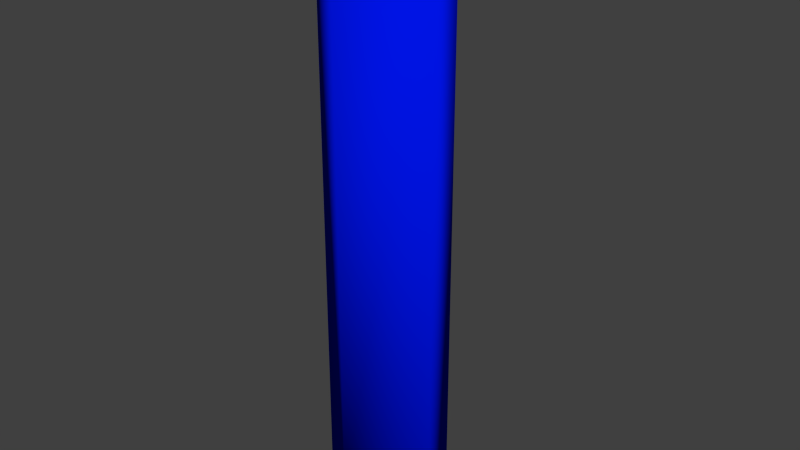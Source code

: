 # Source: fence_corner.blend  (saved by Blender 2.73.0; exported with 4.5.12 LTS)
import bpy
from mathutils import Matrix  # noqa: F401  (used for matrix-valued properties, if any)

bpy.ops.wm.read_factory_settings(use_empty=True)
scene = bpy.context.scene
scene.name = 'Scene'

# ---- collections
col_collection_1 = bpy.data.collections.new('Collection 1'); scene.collection.children.link(col_collection_1)

# ---- materials (node trees are filled in below, after node groups)
mat_material_001 = bpy.data.materials.new('Material.001')
mat_material_001.alpha_threshold = 0.0
mat_material_001.roughness = 0.5
mat_material = bpy.data.materials.new('Material')
mat_material.alpha_threshold = 0.0
mat_material.diffuse_color = (0.004108, 0.8, 0.0, 1.0)
mat_material.roughness = 0.5

# ---- material node trees
mat_material_001.use_nodes = True; mat_material_001.node_tree.nodes.clear()
_N = mat_material_001.node_tree.nodes; _L = mat_material_001.node_tree.links
n0 = _N.new('ShaderNodeOutputMaterial'); n0.name = 'Material Output'; n0.location = (300, 300)
n1 = _N.new('ShaderNodeBsdfDiffuse'); n1.name = 'Diffuse BSDF'; n1.location = (10, 300)
n1.inputs[0].default_value = (0.0, 0.007044, 0.8, 1.0)
_L.new(n1.outputs[0], n0.inputs[0])
n0.is_active_output = True

# ---- world
world_world = bpy.data.worlds.new('World'); scene.world = world_world
world_world.color = (0.05088, 0.05088, 0.05088)
world_world.use_sun_shadow = False
world_world.sun_shadow_jitter_overblur = 0.0
world_world.cycles.sampling_method = 'MANUAL'
world_world.cycles.sample_map_resolution = 256

# ---- meshes
me_cube_003 = bpy.data.meshes.new('Cube.003')
me_cube_003.from_pydata([(2.4, 2.25, 0.0), (2.4, 2.25, 110.5), (5.75, 5.0, 0.0), (5.75, 5.0, 110.5), (27.5, 0.0, 110.5), (27.5, 5.0, 110.5), (7.5, 5.0, 110.5), (7.5, 0.0, 110.5), (27.5, 0.0, 0.0), (27.5, 5.0, 0.0), (7.5, 5.0, 0.0), (7.5, 0.0, 0.0)], [], [(7, 6, 3, 1), (6, 10, 2, 3), (10, 11, 0, 2), (11, 7, 1, 0), (4, 5, 6, 7), (11, 10, 9, 8), (4, 7, 11, 8), (5, 4, 8, 9), (6, 5, 9, 10), (3, 2, 0, 1)])
me_cube_003.polygons.foreach_set('use_smooth', [True] * 10)
_uv = me_cube_003.uv_layers.new(name='UVMap')
_uv.uv.foreach_set('vector', [0.0, 0.0, 0.1876, 0.5, 0.1876, 0.4219, 0.09378, 0.25, 0.0, 0.0, 0.1876, 0.6875, 0.09378, 0.3437, 0.09378, 0.1719, 0.1876, 0.6875, 0.1876, 0.1563, 0.09378, 0.07815, 0.1876, 0.4219, 0.1876, 0.1563, 0.1876, 0.3438, 0.1876, 0.4219, 0.1876, 0.4219, 0.8124, 0.3438, 0.8124, 0.5, 0.1876, 0.5, 0.1876, 0.3438, 0.1876, 0.1563, 0.1876, 8.294e-05, 0.8124, 8.29e-05, 0.8124, 0.1563, 0.8124, 0.3438, 0.1876, 0.3438, 0.1876, 0.1563, 0.8124, 0.1563, 0.8124, 0.5, 0.8124, 0.3438, 0.9999, 0.3438, 0.9999, 0.5, 0.1876, 0.5, 0.8124, 0.5, 0.8124, 0.6875, 0.1876, 0.6875, 0.09378, 0.3437, 0.09378, 0.07815, 0.1876, 0.4219, 0.1876, 0.4219])
me_cube_003.materials.append(mat_material_001)
me_cube_003.use_remesh_preserve_volume = False
me_cube_003.use_remesh_preserve_attributes = False
me_cube_003.use_mirror_vertex_groups = False
me_cube_003.update()
me_cube_002 = bpy.data.meshes.new('Cube.002')
me_cube_002.from_pydata([(5.0, 7.5, 0.0), (-9.537e-07, 7.5, 0.0), (9.537e-07, 17.5, 0.0), (5.0, 17.5, 0.0), (5.0, 7.5, 110.5), (-9.537e-07, 7.5, 110.5), (9.537e-07, 17.5, 110.5), (5.0, 17.5, 110.5), (5.0, 5.75, 110.5), (5.0, 5.75, 0.0), (2.25, 2.4, 110.5), (2.25, 2.4, 0.0)], [], [(10, 8, 4, 5), (8, 9, 0, 4), (5, 6, 2, 1), (6, 7, 3, 2), (7, 4, 0, 3), (0, 1, 2, 3), (7, 6, 5, 4), (9, 11, 1, 0), (11, 10, 5, 1), (10, 11, 9, 8)])
me_cube_002.polygons.foreach_set('use_smooth', [True] * 10)
_uv = me_cube_002.uv_layers.new(name='UVMap')
_uv.uv.foreach_set('vector', [0.09378, 0.25, 0.1876, 0.4219, 0.1876, 0.3438, 0.1876, 0.5, 0.09378, 0.1719, 0.09378, 0.3437, 0.0, 0.0, 0.1876, 0.3438, 0.1876, 0.5, 0.8124, 0.5, 0.8124, 0.6875, 0.1876, 0.6875, 0.8124, 0.5, 0.8124, 0.3438, 0.9999, 0.3438, 0.9999, 0.5, 0.8124, 0.3438, 0.1876, 0.3438, 0.1876, 0.1563, 0.8124, 0.1563, 0.1876, 0.1563, 0.1876, 8.294e-05, 0.8124, 8.29e-05, 0.8124, 0.1563, 0.8124, 0.3438, 0.8124, 0.5, 0.1876, 0.5, 0.1876, 0.3438, 0.1876, 0.4219, 0.09378, 0.07815, 0.0, 0.0, 0.1876, 0.1563, 0.1876, 0.4219, 0.1876, 0.4219, 0.1876, 0.5, 0.1876, 0.6875, 0.09378, 0.25, 0.1876, 0.4219, 0.1876, 0.4219, 0.09378, 0.1719])
me_cube_002.materials.append(mat_material_001)
me_cube_002.use_remesh_preserve_volume = False
me_cube_002.use_remesh_preserve_attributes = False
me_cube_002.use_mirror_vertex_groups = False
me_cube_002.update()
me_cube = bpy.data.meshes.new('Cube')
me_cube.from_pydata([(7.5, 0.0, 104.5), (7.5, 5.0, 104.5), (27.5, 5.0, 104.5), (27.5, 0.0, 104.5), (7.5, 0.0, 110.5), (7.5, 5.0, 110.5), (27.5, 5.0, 110.5), (27.5, 0.0, 110.5), (5.0, 7.5, 104.5), (-9.537e-07, 7.5, 104.5), (9.537e-07, 17.5, 104.5), (5.0, 17.5, 104.5), (5.0, 7.5, 110.5), (-9.537e-07, 7.5, 110.5), (9.537e-07, 17.5, 110.5), (5.0, 17.5, 110.5), (5.75, 5.75, 110.5), (5.75, 5.75, 104.5), (2.25, 2.25, 110.5), (2.25, 2.25, 104.5), (27.4, 5.0, 110.5), (27.4, 5.0, 104.5), (27.4, 0.0, 110.5), (27.4, 0.0, 104.5), (9.259e-07, 17.4, 110.5), (9.259e-07, 17.4, 104.5), (5.0, 17.4, 110.5), (5.0, 17.4, 104.5)], [], [(18, 16, 12, 13), (20, 6, 2, 21), (6, 7, 3, 2), (22, 4, 0, 23), (23, 21, 2, 3), (22, 20, 5, 4), (16, 17, 8, 12), (24, 14, 10, 25), (14, 15, 11, 10), (26, 12, 8, 27), (27, 25, 10, 11), (26, 24, 13, 12), (17, 19, 9, 8), (19, 18, 13, 9), (0, 4, 18, 19), (1, 0, 19, 17), (5, 1, 17, 16), (4, 5, 16, 18), (7, 6, 20, 22), (0, 1, 21, 23), (7, 22, 23, 3), (5, 20, 21, 1), (15, 14, 24, 26), (8, 9, 25, 27), (15, 26, 27, 11), (13, 24, 25, 9)])
me_cube.polygons.foreach_set('use_smooth', [True] * 26)
_uv = me_cube.uv_layers.new(name='UVMap')
_uv.uv.foreach_set('vector', [0.408, 0.2802, 0.3421, 0.3563, 0.3048, 0.3445, 0.309, 0.2505, 0.6919, 0.3316, 0.8819, 0.3074, 0.8974, 0.4206, 0.7087, 0.4465, 0.8819, 0.3074, 0.8673, 0.2091, 0.9853, 0.1915, 0.9999, 0.2899, 0.6889, 0.2364, 0.5105, 0.2638, 0.4992, 0.165, 0.6725, 0.1286, 0.6725, 0.1286, 0.6412, 0.04107, 0.8253, 6.915e-05, 0.8458, 0.09212, 0.6889, 0.2364, 0.6919, 0.3316, 0.502, 0.3557, 0.5105, 0.2638, 0.3421, 0.3563, 0.308, 0.4714, 0.2729, 0.4613, 0.3048, 0.3445, 0.2197, 0.2301, 0.1303, 0.2096, 0.1649, 0.09475, 0.2489, 0.1263, 0.1303, 0.2096, 0.1108, 0.3019, 6.915e-05, 0.2786, 0.01953, 0.1863, 0.2078, 0.3232, 0.3048, 0.3445, 0.2729, 0.4613, 0.1783, 0.4373, 0.2934, 0.03999, 0.2489, 0.1263, 0.1649, 0.09475, 0.2027, 6.92e-05, 0.2078, 0.3232, 0.2197, 0.2301, 0.309, 0.2505, 0.3048, 0.3445, 0.4197, 0.09356, 0.4161, 0.1774, 0.3329, 0.1578, 0.384, 0.07991, 0.4161, 0.1774, 0.408, 0.2802, 0.309, 0.2505, 0.3329, 0.1578, 0.4992, 0.165, 0.5105, 0.2638, 0.408, 0.2802, 0.4161, 0.1774, 0.4571, 0.08206, 0.4992, 0.165, 0.4161, 0.1774, 0.4197, 0.09356, 0.502, 0.3557, 0.5201, 0.4723, 0.4833, 0.4784, 0.4641, 0.3626, 0.5105, 0.2638, 0.502, 0.3557, 0.4641, 0.3626, 0.408, 0.2802, 0.8673, 0.2091, 0.8819, 0.3074, 0.6919, 0.3316, 0.6889, 0.2364, 0.4992, 0.165, 0.4571, 0.08206, 0.6412, 0.04107, 0.6725, 0.1286, 0.8673, 0.2091, 0.6889, 0.2364, 0.6725, 0.1286, 0.8458, 0.09212, 0.502, 0.3557, 0.6919, 0.3316, 0.7087, 0.4465, 0.5201, 0.4723, 0.1108, 0.3019, 0.1303, 0.2096, 0.2197, 0.2301, 0.2078, 0.3232, 0.384, 0.07991, 0.3329, 0.1578, 0.2489, 0.1263, 0.2934, 0.03999, 0.1108, 0.3019, 0.2078, 0.3232, 0.1783, 0.4373, 0.08369, 0.4133, 0.309, 0.2505, 0.2197, 0.2301, 0.2489, 0.1263, 0.3329, 0.1578])
me_cube.materials.append(mat_material_001)
me_cube.use_remesh_preserve_volume = False
me_cube.use_remesh_preserve_attributes = False
me_cube.use_mirror_vertex_groups = False
me_cube.update()
me_plane_003 = bpy.data.meshes.new('Plane.003')
me_plane_003.from_pydata([(3.499, 12.45, 3.052e-05), (3.173, 11.76, 3.052e-05), (2.452, 11.5, 3.052e-05), (1.76, 11.83, 3.052e-05), (1.501, 12.55, 3.052e-05), (1.827, 13.24, 3.052e-05), (2.548, 13.5, 3.052e-05), (3.24, 13.17, 3.052e-05), (3.499, 12.45, 110.0), (3.173, 11.76, 110.0), (2.452, 11.5, 110.0), (1.76, 11.83, 110.0), (1.501, 12.55, 110.0), (1.827, 13.24, 110.0), (2.548, 13.5, 110.0), (3.24, 13.17, 110.0), (5.499, 4.625, 0.263), (5.173, 3.932, 0.263), (4.452, 3.674, 0.263), (3.326, 4.322, 37.58), (3.76, 3.6, 0.263), (3.448, 4.795, 38.62), (3.501, 4.32, 0.263), (3.751, 5.177, 39.65), (3.827, 5.412, 0.263), (4.184, 5.404, 40.69), (4.548, 5.671, 0.263), (4.672, 5.434, 41.73), (5.24, 5.345, 0.263), (5.499, 4.625, 110.3), (5.173, 3.932, 110.3), (5.129, 5.664, 42.76), (4.452, 3.674, 110.3), (5.478, 5.322, 43.8), (3.76, 4.0, 110.3), (5.658, 4.868, 44.83), (3.501, 4.32, 110.3), (5.638, 4.38, 45.87), (3.827, 5.412, 110.3), (5.42, 3.943, 46.91), (4.548, 5.671, 110.3), (5.24, 5.345, 110.3), (5.044, 3.631, 47.94), (4.574, 3.5, 48.98), (4.09, 3.572, 50.02), (3.678, 3.433, 51.05), (3.465, 3.837, 52.09), (5.674, 4.623, 37.58), (5.552, 4.15, 38.62), (5.249, 3.767, 39.65), (4.816, 3.541, 40.69), (4.328, 3.51, 41.73), (3.871, 3.681, 42.76), (3.522, 3.622, 43.8), (3.342, 4.077, 44.83), (3.362, 4.565, 45.87), (3.58, 5.002, 46.91), (3.956, 5.313, 47.94), (4.426, 5.445, 48.98), (4.91, 5.773, 50.02), (5.322, 5.111, 51.05), (5.535, 5.107, 52.09), (4.192, 3.661, 37.58), (3.97, 3.839, 38.62), (3.84, 4.092, 39.65), (3.824, 4.376, 40.69), (3.924, 4.642, 41.73), (4.125, 4.844, 42.76), (4.39, 4.948, 43.8), (4.674, 5.334, 44.83), (4.928, 5.206, 45.87), (5.108, 4.986, 46.91), (5.183, 4.711, 47.94), (5.14, 4.43, 48.98), (4.986, 4.191, 50.02), (4.748, 4.035, 51.05), (4.467, 3.989, 52.09), (4.808, 5.283, 37.58), (5.03, 5.105, 38.62), (5.16, 4.853, 39.65), (5.176, 4.569, 40.69), (5.076, 4.302, 41.73), (4.875, 4.1, 42.76), (4.61, 3.997, 43.8), (4.326, 3.611, 44.83), (4.072, 3.739, 45.87), (3.892, 3.959, 46.91), (3.817, 4.233, 47.94), (3.86, 4.515, 48.98), (4.014, 4.754, 50.02), (4.252, 4.91, 51.05), (4.533, 5.356, 52.09), (3.148, 4.953, 37.58), (3.542, 5.444, 38.62), (4.101, 6.133, 39.65), (4.73, 6.168, 40.69), (5.318, 5.946, 41.73), (5.766, 5.503, 42.76), (5.994, 4.916, 43.8), (5.964, 4.287, 44.83), (5.681, 3.725, 45.87), (5.194, 3.327, 46.91), (4.586, 3.161, 47.94), (3.964, 2.857, 48.98), (3.435, 3.197, 50.02), (3.089, 3.723, 51.05), (3.069, 4.341, 52.09), (5.931, 4.604, 52.09), (5.911, 5.221, 51.05), (5.565, 5.748, 50.02), (5.036, 6.088, 48.98), (4.414, 6.184, 47.94), (3.806, 6.018, 46.91), (3.319, 5.219, 45.87), (3.036, 4.657, 44.83), (3.006, 4.029, 43.8), (3.234, 3.442, 42.76), (3.682, 2.999, 41.73), (4.27, 2.776, 40.69), (4.899, 3.212, 39.65), (5.458, 3.501, 38.62), (5.852, 3.992, 37.58), (3.762, 5.586, 37.58), (4.197, 5.807, 38.62), (4.685, 5.832, 39.65), (5.141, 5.657, 40.69), (5.486, 5.311, 41.73), (5.66, 4.855, 42.76), (5.634, 4.367, 43.8), (5.412, 3.932, 44.83), (5.032, 3.625, 45.87), (4.56, 3.099, 46.91), (4.078, 3.176, 47.94), (3.669, 3.443, 48.98), (3.403, 3.852, 50.02), (3.327, 4.335, 51.05), (3.512, 5.204, 52.09), (5.238, 3.359, 37.58), (4.803, 3.138, 38.62), (4.315, 3.112, 39.65), (3.859, 3.288, 40.69), (3.514, 3.634, 41.73), (3.34, 4.09, 42.76), (3.366, 4.577, 43.8), (3.588, 5.012, 44.83), (3.968, 5.719, 45.87), (4.44, 5.845, 46.91), (4.922, 5.769, 47.94), (5.331, 5.502, 48.98), (5.597, 5.092, 50.02), (5.673, 4.61, 51.05), (5.488, 4.141, 52.09), (3.465, 3.837, 36.54), (5.535, 5.107, 36.54), (4.467, 3.589, 36.54), (4.533, 4.956, 36.54), (3.069, 4.341, 36.54), (5.931, 4.604, 36.54), (3.512, 4.804, 36.54), (5.488, 4.141, 36.54), (5.499, 4.625, 54.84), (5.24, 5.345, 54.84), (4.548, 5.671, 54.84), (3.827, 5.012, 54.84), (3.501, 4.32, 54.84), (3.76, 3.6, 54.84), (4.452, 3.674, 54.84), (5.173, 3.932, 54.84), (5.499, 4.625, 33.79), (5.24, 5.345, 33.79), (4.548, 5.671, 33.79), (3.827, 5.412, 33.79), (3.501, 4.32, 33.79), (3.76, 3.6, 33.79), (4.452, 3.674, 33.79), (5.173, 3.932, 33.79), (5.499, 4.625, 86.74), (5.173, 3.932, 86.74), (5.24, 5.345, 86.74), (4.548, 5.671, 86.74), (3.827, 5.012, 86.74), (3.501, 4.32, 86.74), (3.76, 3.6, 86.74), (4.452, 3.674, 86.74), (5.173, 3.932, 65.68), (5.499, 4.625, 65.68), (5.24, 5.345, 65.68), (4.548, 5.671, 65.68), (3.827, 5.012, 65.68), (3.501, 4.32, 65.68), (3.76, 3.6, 65.68), (4.452, 3.674, 65.68), (3.326, 4.322, 69.47), (3.448, 4.795, 70.51), (3.751, 5.177, 71.54), (4.184, 5.404, 72.58), (4.672, 5.434, 73.62), (5.129, 5.264, 74.65), (5.478, 5.322, 75.69), (5.658, 4.868, 76.73), (5.638, 4.38, 77.76), (5.42, 3.943, 78.8), (5.044, 3.631, 79.84), (4.574, 3.5, 80.87), (4.09, 3.572, 81.91), (3.678, 3.433, 82.95), (3.465, 3.837, 83.98), (5.674, 4.623, 69.47), (5.552, 4.15, 70.51), (5.249, 3.767, 71.54), (4.816, 3.541, 72.58), (4.328, 3.51, 73.62), (3.871, 3.681, 74.65), (3.522, 3.622, 75.69), (3.342, 4.077, 76.73), (3.362, 4.565, 77.76), (3.58, 5.002, 78.8), (3.956, 5.313, 79.84), (4.426, 5.445, 80.87), (4.91, 5.373, 81.91), (5.322, 5.111, 82.95), (5.535, 5.107, 83.98), (4.192, 3.661, 69.47), (3.97, 3.839, 70.51), (3.84, 4.092, 71.54), (3.824, 4.376, 72.58), (3.924, 4.642, 73.62), (4.125, 4.844, 74.65), (4.39, 4.948, 75.69), (4.674, 5.334, 76.73), (4.928, 5.206, 77.76), (5.108, 4.986, 78.8), (5.183, 4.711, 79.84), (5.14, 4.43, 80.87), (4.986, 4.191, 81.91), (4.748, 4.035, 82.95), (4.467, 3.989, 83.98), (4.808, 5.283, 69.47), (5.03, 5.105, 70.51), (5.16, 4.853, 71.54), (5.176, 4.569, 72.58), (5.076, 4.302, 73.62), (4.875, 4.1, 74.65), (4.61, 3.997, 75.69), (4.326, 3.611, 76.73), (4.072, 3.739, 77.76), (3.892, 3.959, 78.8), (3.817, 4.233, 79.84), (3.86, 4.515, 80.87), (4.014, 4.754, 81.91), (4.252, 4.91, 82.95), (4.533, 5.356, 83.98), (3.148, 4.953, 69.47), (3.542, 5.444, 70.51), (4.101, 6.133, 71.54), (4.73, 6.168, 72.58), (5.318, 5.946, 73.62), (5.766, 5.503, 74.65), (5.994, 4.916, 75.69), (5.964, 4.287, 76.73), (5.681, 3.725, 77.76), (5.194, 3.327, 78.8), (4.586, 3.161, 79.84), (3.964, 2.857, 80.87), (3.435, 3.197, 81.91), (3.089, 3.723, 82.95), (3.069, 4.341, 83.98), (5.931, 4.604, 83.98), (5.911, 5.221, 82.95), (5.565, 5.748, 81.91), (5.036, 6.088, 80.87), (4.414, 6.184, 79.84), (3.806, 6.018, 78.8), (3.319, 5.219, 77.76), (3.036, 4.657, 76.73), (3.006, 4.029, 75.69), (3.234, 3.442, 74.65), (3.682, 2.999, 73.62), (4.27, 2.776, 72.58), (4.899, 3.212, 71.54), (5.458, 3.501, 70.51), (5.852, 3.992, 69.47), (3.762, 5.586, 69.47), (4.197, 5.807, 70.51), (4.685, 5.832, 71.54), (5.141, 5.657, 72.58), (5.486, 5.311, 73.62), (5.66, 4.855, 74.65), (5.634, 4.367, 75.69), (5.412, 3.932, 76.73), (5.032, 3.625, 77.76), (4.56, 3.099, 78.8), (4.078, 3.176, 79.84), (3.669, 3.443, 80.87), (3.403, 3.852, 81.91), (3.327, 4.335, 82.95), (3.512, 5.204, 83.98), (5.238, 3.359, 69.47), (4.803, 3.138, 70.51), (4.315, 3.112, 71.54), (3.859, 3.288, 72.58), (3.514, 3.634, 73.62), (3.34, 4.09, 74.65), (3.366, 4.577, 75.69), (3.588, 5.012, 76.73), (3.968, 5.719, 77.76), (4.44, 5.845, 78.8), (4.922, 5.769, 79.84), (5.331, 5.502, 80.87), (5.597, 5.092, 81.91), (5.673, 4.61, 82.95), (5.488, 4.141, 83.98), (3.465, 3.837, 68.44), (5.535, 5.107, 68.44), (4.467, 3.589, 68.44), (4.533, 5.356, 68.44), (3.069, 4.341, 68.44), (5.931, 4.604, 68.44), (3.512, 4.804, 68.44), (5.488, 4.141, 68.44), (12.55, 3.499, 3.052e-05), (13.24, 3.173, 3.052e-05), (13.5, 2.452, 3.052e-05), (13.17, 1.76, 3.052e-05), (12.45, 1.501, 3.052e-05), (11.76, 1.827, 3.052e-05), (11.5, 2.548, 3.052e-05), (11.83, 3.24, 3.052e-05), (12.55, 3.499, 110.0), (13.24, 3.173, 110.0), (13.5, 2.452, 110.0), (13.17, 1.76, 110.0), (12.45, 1.501, 110.0), (11.76, 1.827, 110.0), (11.5, 2.548, 110.0), (11.83, 3.24, 110.0), (22.38, 3.499, 0.2631), (23.07, 3.173, 0.2631), (23.33, 2.452, 0.2631), (22.68, 1.326, 37.58), (23.4, 1.76, 0.2631), (22.21, 1.448, 38.62), (22.68, 1.501, 0.2631), (21.82, 1.751, 39.65), (21.59, 1.827, 0.2631), (21.6, 2.184, 40.69), (21.33, 2.548, 0.2631), (21.57, 2.672, 41.73), (21.66, 3.24, 0.2631), (22.38, 3.499, 110.3), (23.07, 3.173, 110.3), (21.34, 3.129, 42.76), (23.33, 2.452, 110.3), (21.68, 3.478, 43.8), (23.0, 1.76, 110.3), (22.13, 3.658, 44.84), (22.68, 1.501, 110.3), (22.62, 3.638, 45.87), (21.59, 1.827, 110.3), (23.06, 3.42, 46.91), (21.33, 2.548, 110.3), (21.66, 3.24, 110.3), (23.37, 3.044, 47.94), (23.5, 2.574, 48.98), (23.43, 2.09, 50.02), (23.57, 1.678, 51.05), (23.16, 1.465, 52.09), (22.38, 3.674, 37.58), (22.85, 3.552, 38.62), (23.23, 3.249, 39.65), (23.46, 2.816, 40.69), (23.49, 2.328, 41.73), (23.32, 1.871, 42.76), (23.38, 1.522, 43.8), (22.92, 1.342, 44.84), (22.44, 1.362, 45.87), (22.0, 1.58, 46.91), (21.69, 1.956, 47.94), (21.56, 2.426, 48.98), (21.23, 2.91, 50.02), (21.89, 3.322, 51.05), (21.89, 3.535, 52.09), (23.34, 2.192, 37.58), (23.16, 1.97, 38.62), (22.91, 1.84, 39.65), (22.62, 1.824, 40.69), (22.36, 1.924, 41.73), (22.16, 2.125, 42.76), (22.05, 2.39, 43.8), (21.67, 2.674, 44.84), (21.79, 2.928, 45.87), (22.01, 3.108, 46.91), (22.29, 3.183, 47.94), (22.57, 3.14, 48.98), (22.81, 2.986, 50.02), (22.97, 2.748, 51.05), (23.01, 2.467, 52.09), (21.72, 2.808, 37.58), (21.89, 3.03, 38.62), (22.15, 3.16, 39.65), (22.43, 3.176, 40.69), (22.7, 3.076, 41.73), (22.9, 2.875, 42.76), (23.0, 2.61, 43.8), (23.39, 2.326, 44.84), (23.26, 2.072, 45.87), (23.04, 1.892, 46.91), (22.77, 1.817, 47.94), (22.49, 1.86, 48.98), (22.25, 2.014, 50.02), (22.09, 2.252, 51.05), (21.64, 2.533, 52.09), (22.05, 1.148, 37.58), (21.56, 1.542, 38.62), (20.87, 2.101, 39.65), (20.83, 2.73, 40.69), (21.05, 3.318, 41.73), (21.5, 3.766, 42.76), (22.08, 3.994, 43.8), (22.71, 3.964, 44.84), (23.27, 3.681, 45.87), (23.67, 3.194, 46.91), (23.84, 2.586, 47.94), (24.14, 1.964, 48.98), (23.8, 1.435, 50.02), (23.28, 1.089, 51.05), (22.66, 1.069, 52.09), (22.4, 3.931, 52.09), (21.78, 3.911, 51.05), (21.25, 3.565, 50.02), (20.91, 3.036, 48.98), (20.82, 2.414, 47.94), (20.98, 1.806, 46.91), (21.78, 1.319, 45.87), (22.34, 1.036, 44.84), (22.97, 1.006, 43.8), (23.56, 1.234, 42.76), (24.0, 1.682, 41.73), (24.22, 2.27, 40.69), (23.79, 2.899, 39.65), (23.5, 3.458, 38.62), (23.01, 3.852, 37.58), (21.41, 1.762, 37.58), (21.19, 2.197, 38.62), (21.17, 2.685, 39.65), (21.34, 3.141, 40.69), (21.69, 3.486, 41.73), (22.14, 3.66, 42.76), (22.63, 3.634, 43.8), (23.07, 3.412, 44.84), (23.37, 3.032, 45.87), (23.9, 2.56, 46.91), (23.82, 2.078, 47.94), (23.56, 1.669, 48.98), (23.15, 1.403, 50.02), (22.67, 1.327, 51.05), (21.8, 1.512, 52.09), (23.64, 3.238, 37.58), (23.86, 2.803, 38.62), (23.89, 2.315, 39.65), (23.71, 1.859, 40.69), (23.37, 1.514, 41.73), (22.91, 1.34, 42.76), (22.42, 1.366, 43.8), (21.99, 1.588, 44.84), (21.28, 1.968, 45.87), (21.15, 2.44, 46.91), (21.23, 2.922, 47.94), (21.5, 3.331, 48.98), (21.91, 3.597, 50.02), (22.39, 3.673, 51.05), (22.86, 3.488, 52.09), (23.16, 1.465, 36.54), (21.89, 3.535, 36.54), (23.41, 2.467, 36.54), (22.04, 2.533, 36.54), (22.66, 1.069, 36.54), (22.4, 3.931, 36.54), (22.2, 1.512, 36.54), (22.86, 3.488, 36.54), (22.38, 3.499, 54.84), (21.66, 3.24, 54.84), (21.33, 2.548, 54.84), (21.99, 1.827, 54.84), (22.68, 1.501, 54.84), (23.4, 1.76, 54.84), (23.33, 2.452, 54.84), (23.07, 3.173, 54.84), (22.38, 3.499, 33.79), (21.66, 3.24, 33.79), (21.33, 2.548, 33.79), (21.59, 1.827, 33.79), (22.68, 1.501, 33.79), (23.4, 1.76, 33.79), (23.33, 2.452, 33.79), (23.07, 3.173, 33.79), (22.38, 3.499, 86.74), (23.07, 3.173, 86.74), (21.66, 3.24, 86.74), (21.33, 2.548, 86.74), (21.99, 1.827, 86.74), (22.68, 1.501, 86.74), (23.4, 1.76, 86.74), (23.33, 2.452, 86.74), (23.07, 3.173, 65.68), (22.38, 3.499, 65.68), (21.66, 3.24, 65.68), (21.33, 2.548, 65.68), (21.99, 1.827, 65.68), (22.68, 1.501, 65.68), (23.4, 1.76, 65.68), (23.33, 2.452, 65.68), (22.68, 1.326, 69.47), (22.21, 1.448, 70.51), (21.82, 1.751, 71.54), (21.6, 2.184, 72.58), (21.57, 2.672, 73.62), (21.74, 3.129, 74.65), (21.68, 3.478, 75.69), (22.13, 3.658, 76.73), (22.62, 3.638, 77.76), (23.06, 3.42, 78.8), (23.37, 3.044, 79.84), (23.5, 2.574, 80.87), (23.43, 2.09, 81.91), (23.57, 1.678, 82.95), (23.16, 1.465, 83.98), (22.38, 3.674, 69.47), (22.85, 3.552, 70.51), (23.23, 3.249, 71.54), (23.46, 2.816, 72.58), (23.49, 2.328, 73.62), (23.32, 1.871, 74.65), (23.38, 1.522, 75.69), (22.92, 1.342, 76.73), (22.44, 1.362, 77.76), (22.0, 1.58, 78.8), (21.69, 1.956, 79.84), (21.56, 2.426, 80.87), (21.63, 2.91, 81.91), (21.89, 3.322, 82.95), (21.89, 3.535, 83.98), (23.34, 2.192, 69.47), (23.16, 1.97, 70.51), (22.91, 1.84, 71.54), (22.62, 1.824, 72.58), (22.36, 1.924, 73.62), (22.16, 2.125, 74.65), (22.05, 2.39, 75.69), (21.67, 2.674, 76.73), (21.79, 2.928, 77.76), (22.01, 3.108, 78.8), (22.29, 3.183, 79.84), (22.57, 3.14, 80.87), (22.81, 2.986, 81.91), (22.97, 2.748, 82.95), (23.01, 2.467, 83.98), (21.72, 2.808, 69.47), (21.89, 3.03, 70.51), (22.15, 3.16, 71.54), (22.43, 3.176, 72.58), (22.7, 3.076, 73.62), (22.9, 2.875, 74.65), (23.0, 2.61, 75.69), (23.39, 2.326, 76.73), (23.26, 2.072, 77.76), (23.04, 1.892, 78.8), (22.77, 1.817, 79.84), (22.49, 1.86, 80.87), (22.25, 2.014, 81.91), (22.09, 2.252, 82.95), (21.64, 2.533, 83.98), (22.05, 1.148, 69.47), (21.56, 1.542, 70.51), (20.87, 2.101, 71.54), (20.83, 2.73, 72.58), (21.05, 3.318, 73.62), (21.5, 3.766, 74.65), (22.08, 3.994, 75.69), (22.71, 3.964, 76.73), (23.27, 3.681, 77.76), (23.67, 3.194, 78.8), (23.84, 2.586, 79.84), (24.14, 1.964, 80.87), (23.8, 1.435, 81.91), (23.28, 1.089, 82.95), (22.66, 1.069, 83.98), (22.4, 3.931, 83.98), (21.78, 3.911, 82.95), (21.25, 3.565, 81.91), (20.91, 3.036, 80.87), (20.82, 2.414, 79.84), (20.98, 1.806, 78.8), (21.78, 1.319, 77.76), (22.34, 1.036, 76.73), (22.97, 1.006, 75.69), (23.56, 1.234, 74.65), (24.0, 1.682, 73.62), (24.22, 2.27, 72.58), (23.79, 2.899, 71.54), (23.5, 3.458, 70.51), (23.01, 3.852, 69.47), (21.41, 1.762, 69.47), (21.19, 2.197, 70.51), (21.17, 2.685, 71.54), (21.34, 3.141, 72.58), (21.69, 3.486, 73.62), (22.14, 3.66, 74.65), (22.63, 3.634, 75.69), (23.07, 3.412, 76.73), (23.37, 3.032, 77.76), (23.9, 2.56, 78.8), (23.82, 2.078, 79.84), (23.56, 1.669, 80.87), (23.15, 1.403, 81.91), (22.67, 1.327, 82.95), (21.8, 1.512, 83.98), (23.64, 3.238, 69.47), (23.86, 2.803, 70.51), (23.89, 2.315, 71.54), (23.71, 1.859, 72.58), (23.37, 1.514, 73.62), (22.91, 1.34, 74.65), (22.42, 1.366, 75.69), (21.99, 1.588, 76.73), (21.28, 1.968, 77.76), (21.15, 2.44, 78.8), (21.23, 2.922, 79.84), (21.5, 3.331, 80.87), (21.91, 3.597, 81.91), (22.39, 3.673, 82.95), (22.86, 3.488, 83.98), (23.16, 1.465, 68.44), (21.89, 3.535, 68.44), (23.41, 2.467, 68.44), (21.64, 2.533, 68.44), (22.66, 1.069, 68.44), (22.4, 3.931, 68.44), (22.2, 1.512, 68.44), (22.86, 3.488, 68.44)], [], [(0, 1, 2, 3, 4, 5, 6, 7), (14, 13, 12, 11, 10, 9, 8, 15), (9, 1, 0, 8), (15, 7, 6, 14), (11, 3, 2, 10), (13, 5, 4, 12), (14, 6, 5, 13), (0, 7, 15, 8), (12, 4, 3, 11), (10, 2, 1, 9), (17, 175, 174, 18), (141, 66, 65, 140), (49, 119, 120, 48), (180, 38, 40, 179), (136, 91, 90, 135), (74, 44, 43, 73), (89, 59, 58, 88), (135, 90, 89, 134), (16, 17, 18, 20, 22, 24, 26, 28), (161, 160, 107, 61), (87, 57, 56, 86), (166, 165, 46, 76), (181, 36, 38, 180), (165, 164, 106, 46), (151, 76, 75, 150), (163, 162, 91, 136), (144, 69, 68, 143), (177, 30, 32, 183), (134, 89, 88, 133), (160, 167, 151, 107), (133, 88, 87, 132), (162, 161, 61, 91), (169, 153, 157, 168), (104, 134, 133, 103), (140, 65, 64, 139), (95, 125, 124, 94), (109, 149, 148, 110), (28, 169, 168, 16), (93, 123, 122, 92), (101, 131, 130, 100), (40, 38, 36, 34, 32, 30, 29, 41), (142, 67, 66, 141), (115, 143, 142, 116), (112, 146, 145, 113), (72, 42, 39, 71), (118, 140, 139, 119), (170, 171, 158, 155), (67, 31, 27, 66), (116, 142, 141, 117), (167, 166, 76, 151), (172, 173, 152, 156), (48, 120, 121, 47), (128, 83, 82, 127), (75, 45, 44, 74), (123, 78, 77, 122), (107, 151, 150, 108), (171, 172, 156, 158), (130, 85, 84, 129), (169, 170, 155, 153), (178, 41, 29, 176), (126, 81, 80, 125), (114, 144, 143, 115), (66, 27, 25, 65), (103, 133, 132, 102), (94, 124, 123, 93), (84, 54, 53, 83), (56, 112, 113, 55), (149, 74, 73, 148), (143, 68, 67, 142), (71, 39, 37, 70), (63, 21, 19, 62), (100, 130, 129, 99), (179, 40, 41, 178), (83, 53, 52, 82), (23, 94, 93, 21), (146, 71, 70, 145), (138, 63, 62, 137), (70, 37, 35, 69), (182, 34, 36, 181), (99, 129, 128, 98), (91, 61, 60, 90), (82, 52, 51, 81), (42, 102, 101, 39), (145, 70, 69, 144), (183, 32, 34, 182), (69, 35, 33, 68), (106, 136, 135, 105), (98, 128, 127, 97), (90, 60, 59, 89), (81, 51, 50, 80), (80, 50, 49, 79), (79, 49, 48, 78), (39, 101, 100, 37), (21, 93, 92, 19), (55, 113, 114, 54), (65, 25, 23, 64), (86, 56, 55, 85), (129, 84, 83, 128), (88, 58, 57, 87), (78, 48, 47, 77), (37, 100, 99, 35), (164, 163, 136, 106), (54, 114, 115, 53), (108, 150, 149, 109), (113, 145, 144, 114), (96, 126, 125, 95), (97, 127, 126, 96), (35, 99, 98, 33), (61, 107, 108, 60), (53, 115, 116, 52), (127, 82, 81, 126), (117, 141, 140, 118), (102, 132, 131, 101), (105, 135, 134, 104), (46, 106, 105, 45), (33, 98, 97, 31), (60, 108, 109, 59), (52, 116, 117, 51), (148, 73, 72, 147), (139, 64, 63, 138), (64, 23, 21, 63), (68, 33, 31, 67), (45, 105, 104, 44), (31, 97, 96, 27), (59, 109, 110, 58), (51, 117, 118, 50), (120, 138, 137, 121), (125, 80, 79, 124), (150, 75, 74, 149), (76, 46, 45, 75), (44, 104, 103, 43), (27, 96, 95, 25), (58, 110, 111, 57), (124, 79, 78, 123), (111, 147, 146, 112), (85, 55, 54, 84), (132, 87, 86, 131), (50, 118, 119, 49), (43, 103, 102, 42), (25, 95, 94, 23), (57, 111, 112, 56), (110, 148, 147, 111), (119, 139, 138, 120), (147, 72, 71, 146), (131, 86, 85, 130), (73, 43, 42, 72), (137, 62, 154, 159), (62, 19, 152, 154), (92, 122, 158, 156), (77, 47, 153, 155), (19, 92, 156, 152), (47, 121, 157, 153), (122, 77, 155, 158), (121, 137, 159, 157), (174, 175, 159, 154), (18, 174, 173, 20), (20, 173, 172, 22), (22, 172, 171, 24), (24, 171, 170, 26), (26, 170, 169, 28), (16, 168, 175, 17), (176, 29, 30, 177), (175, 168, 157, 159), (173, 174, 154, 152), (247, 217, 216, 246), (178, 176, 267, 221), (295, 250, 249, 294), (249, 219, 218, 248), (234, 204, 203, 233), (296, 251, 250, 295), (209, 279, 280, 208), (301, 226, 225, 300), (163, 188, 187, 162), (164, 189, 188, 163), (167, 184, 191, 166), (161, 186, 185, 160), (162, 187, 186, 161), (165, 190, 189, 164), (166, 191, 190, 165), (160, 185, 184, 167), (183, 182, 206, 236), (311, 236, 235, 310), (180, 179, 251, 296), (304, 229, 228, 303), (294, 249, 248, 293), (176, 177, 311, 267), (293, 248, 247, 292), (179, 178, 221, 251), (186, 187, 315, 313), (264, 294, 293, 263), (300, 225, 224, 299), (255, 285, 284, 254), (269, 309, 308, 270), (253, 283, 282, 252), (261, 291, 290, 260), (302, 227, 226, 301), (275, 303, 302, 276), (272, 306, 305, 273), (232, 202, 201, 231), (278, 300, 299, 279), (187, 188, 318, 315), (227, 197, 196, 226), (276, 302, 301, 277), (177, 183, 236, 311), (186, 313, 317, 185), (208, 280, 281, 207), (288, 243, 242, 287), (235, 205, 204, 234), (283, 238, 237, 282), (267, 311, 310, 268), (188, 189, 316, 318), (290, 245, 244, 289), (190, 191, 314, 312), (286, 241, 240, 285), (274, 304, 303, 275), (226, 196, 195, 225), (263, 293, 292, 262), (254, 284, 283, 253), (244, 214, 213, 243), (216, 272, 273, 215), (309, 234, 233, 308), (303, 228, 227, 302), (231, 201, 200, 230), (223, 193, 192, 222), (260, 290, 289, 259), (243, 213, 212, 242), (194, 254, 253, 193), (306, 231, 230, 305), (298, 223, 222, 297), (230, 200, 199, 229), (259, 289, 288, 258), (251, 221, 220, 250), (242, 212, 211, 241), (202, 262, 261, 201), (305, 230, 229, 304), (229, 199, 198, 228), (266, 296, 295, 265), (258, 288, 287, 257), (250, 220, 219, 249), (241, 211, 210, 240), (240, 210, 209, 239), (239, 209, 208, 238), (201, 261, 260, 200), (193, 253, 252, 192), (215, 273, 274, 214), (225, 195, 194, 224), (246, 216, 215, 245), (289, 244, 243, 288), (248, 218, 217, 247), (238, 208, 207, 237), (200, 260, 259, 199), (214, 274, 275, 213), (268, 310, 309, 269), (273, 305, 304, 274), (256, 286, 285, 255), (257, 287, 286, 256), (199, 259, 258, 198), (221, 267, 268, 220), (213, 275, 276, 212), (287, 242, 241, 286), (277, 301, 300, 278), (262, 292, 291, 261), (265, 295, 294, 264), (206, 266, 265, 205), (198, 258, 257, 197), (220, 268, 269, 219), (212, 276, 277, 211), (308, 233, 232, 307), (299, 224, 223, 298), (224, 194, 193, 223), (228, 198, 197, 227), (205, 265, 264, 204), (197, 257, 256, 196), (219, 269, 270, 218), (211, 277, 278, 210), (280, 298, 297, 281), (285, 240, 239, 284), (310, 235, 234, 309), (236, 206, 205, 235), (204, 264, 263, 203), (196, 256, 255, 195), (218, 270, 271, 217), (284, 239, 238, 283), (271, 307, 306, 272), (245, 215, 214, 244), (292, 247, 246, 291), (210, 278, 279, 209), (203, 263, 262, 202), (195, 255, 254, 194), (217, 271, 272, 216), (270, 308, 307, 271), (279, 299, 298, 280), (307, 232, 231, 306), (291, 246, 245, 290), (233, 203, 202, 232), (297, 222, 314, 319), (222, 192, 312, 314), (252, 282, 318, 316), (237, 207, 313, 315), (192, 252, 316, 312), (207, 281, 317, 313), (282, 237, 315, 318), (281, 297, 319, 317), (184, 185, 317, 319), (191, 184, 319, 314), (189, 190, 312, 316), (181, 180, 296, 266), (182, 181, 266, 206), (320, 321, 322, 323, 324, 325, 326, 327), (334, 333, 332, 331, 330, 329, 328, 335), (329, 321, 320, 328), (335, 327, 326, 334), (331, 323, 322, 330), (333, 325, 324, 332), (334, 326, 325, 333), (320, 327, 335, 328), (332, 324, 323, 331), (330, 322, 321, 329), (337, 495, 494, 338), (461, 386, 385, 460), (369, 439, 440, 368), (500, 358, 360, 499), (456, 411, 410, 455), (394, 364, 363, 393), (409, 379, 378, 408), (455, 410, 409, 454), (336, 337, 338, 340, 342, 344, 346, 348), (481, 480, 427, 381), (407, 377, 376, 406), (486, 485, 366, 396), (501, 356, 358, 500), (485, 484, 426, 366), (471, 396, 395, 470), (483, 482, 411, 456), (464, 389, 388, 463), (497, 350, 352, 503), (454, 409, 408, 453), (480, 487, 471, 427), (453, 408, 407, 452), (482, 481, 381, 411), (489, 473, 477, 488), (424, 454, 453, 423), (460, 385, 384, 459), (415, 445, 444, 414), (429, 469, 468, 430), (348, 489, 488, 336), (413, 443, 442, 412), (421, 451, 450, 420), (360, 358, 356, 354, 352, 350, 349, 361), (462, 387, 386, 461), (435, 463, 462, 436), (432, 466, 465, 433), (392, 362, 359, 391), (438, 460, 459, 439), (490, 491, 478, 475), (387, 351, 347, 386), (436, 462, 461, 437), (487, 486, 396, 471), (492, 493, 472, 476), (368, 440, 441, 367), (448, 403, 402, 447), (395, 365, 364, 394), (443, 398, 397, 442), (427, 471, 470, 428), (491, 492, 476, 478), (450, 405, 404, 449), (489, 490, 475, 473), (498, 361, 349, 496), (446, 401, 400, 445), (434, 464, 463, 435), (386, 347, 345, 385), (423, 453, 452, 422), (414, 444, 443, 413), (404, 374, 373, 403), (376, 432, 433, 375), (469, 394, 393, 468), (463, 388, 387, 462), (391, 359, 357, 390), (383, 341, 339, 382), (420, 450, 449, 419), (499, 360, 361, 498), (403, 373, 372, 402), (343, 414, 413, 341), (466, 391, 390, 465), (458, 383, 382, 457), (390, 357, 355, 389), (502, 354, 356, 501), (419, 449, 448, 418), (411, 381, 380, 410), (402, 372, 371, 401), (362, 422, 421, 359), (465, 390, 389, 464), (503, 352, 354, 502), (389, 355, 353, 388), (426, 456, 455, 425), (418, 448, 447, 417), (410, 380, 379, 409), (401, 371, 370, 400), (400, 370, 369, 399), (399, 369, 368, 398), (359, 421, 420, 357), (341, 413, 412, 339), (375, 433, 434, 374), (385, 345, 343, 384), (406, 376, 375, 405), (449, 404, 403, 448), (408, 378, 377, 407), (398, 368, 367, 397), (357, 420, 419, 355), (484, 483, 456, 426), (374, 434, 435, 373), (428, 470, 469, 429), (433, 465, 464, 434), (416, 446, 445, 415), (417, 447, 446, 416), (355, 419, 418, 353), (381, 427, 428, 380), (373, 435, 436, 372), (447, 402, 401, 446), (437, 461, 460, 438), (422, 452, 451, 421), (425, 455, 454, 424), (366, 426, 425, 365), (353, 418, 417, 351), (380, 428, 429, 379), (372, 436, 437, 371), (468, 393, 392, 467), (459, 384, 383, 458), (384, 343, 341, 383), (388, 353, 351, 387), (365, 425, 424, 364), (351, 417, 416, 347), (379, 429, 430, 378), (371, 437, 438, 370), (440, 458, 457, 441), (445, 400, 399, 444), (470, 395, 394, 469), (396, 366, 365, 395), (364, 424, 423, 363), (347, 416, 415, 345), (378, 430, 431, 377), (444, 399, 398, 443), (431, 467, 466, 432), (405, 375, 374, 404), (452, 407, 406, 451), (370, 438, 439, 369), (363, 423, 422, 362), (345, 415, 414, 343), (377, 431, 432, 376), (430, 468, 467, 431), (439, 459, 458, 440), (467, 392, 391, 466), (451, 406, 405, 450), (393, 363, 362, 392), (457, 382, 474, 479), (382, 339, 472, 474), (412, 442, 478, 476), (397, 367, 473, 475), (339, 412, 476, 472), (367, 441, 477, 473), (442, 397, 475, 478), (441, 457, 479, 477), (494, 495, 479, 474), (338, 494, 493, 340), (340, 493, 492, 342), (342, 492, 491, 344), (344, 491, 490, 346), (346, 490, 489, 348), (336, 488, 495, 337), (496, 349, 350, 497), (495, 488, 477, 479), (493, 494, 474, 472), (567, 537, 536, 566), (498, 496, 587, 541), (615, 570, 569, 614), (569, 539, 538, 568), (554, 524, 523, 553), (616, 571, 570, 615), (529, 599, 600, 528), (621, 546, 545, 620), (483, 508, 507, 482), (484, 509, 508, 483), (487, 504, 511, 486), (481, 506, 505, 480), (482, 507, 506, 481), (485, 510, 509, 484), (486, 511, 510, 485), (480, 505, 504, 487), (503, 502, 526, 556), (631, 556, 555, 630), (500, 499, 571, 616), (624, 549, 548, 623), (614, 569, 568, 613), (496, 497, 631, 587), (613, 568, 567, 612), (499, 498, 541, 571), (506, 507, 635, 633), (584, 614, 613, 583), (620, 545, 544, 619), (575, 605, 604, 574), (589, 629, 628, 590), (573, 603, 602, 572), (581, 611, 610, 580), (622, 547, 546, 621), (595, 623, 622, 596), (592, 626, 625, 593), (552, 522, 521, 551), (598, 620, 619, 599), (507, 508, 638, 635), (547, 517, 516, 546), (596, 622, 621, 597), (497, 503, 556, 631), (506, 633, 637, 505), (528, 600, 601, 527), (608, 563, 562, 607), (555, 525, 524, 554), (603, 558, 557, 602), (587, 631, 630, 588), (508, 509, 636, 638), (610, 565, 564, 609), (510, 511, 634, 632), (606, 561, 560, 605), (594, 624, 623, 595), (546, 516, 515, 545), (583, 613, 612, 582), (574, 604, 603, 573), (564, 534, 533, 563), (536, 592, 593, 535), (629, 554, 553, 628), (623, 548, 547, 622), (551, 521, 520, 550), (543, 513, 512, 542), (580, 610, 609, 579), (563, 533, 532, 562), (514, 574, 573, 513), (626, 551, 550, 625), (618, 543, 542, 617), (550, 520, 519, 549), (579, 609, 608, 578), (571, 541, 540, 570), (562, 532, 531, 561), (522, 582, 581, 521), (625, 550, 549, 624), (549, 519, 518, 548), (586, 616, 615, 585), (578, 608, 607, 577), (570, 540, 539, 569), (561, 531, 530, 560), (560, 530, 529, 559), (559, 529, 528, 558), (521, 581, 580, 520), (513, 573, 572, 512), (535, 593, 594, 534), (545, 515, 514, 544), (566, 536, 535, 565), (609, 564, 563, 608), (568, 538, 537, 567), (558, 528, 527, 557), (520, 580, 579, 519), (534, 594, 595, 533), (588, 630, 629, 589), (593, 625, 624, 594), (576, 606, 605, 575), (577, 607, 606, 576), (519, 579, 578, 518), (541, 587, 588, 540), (533, 595, 596, 532), (607, 562, 561, 606), (597, 621, 620, 598), (582, 612, 611, 581), (585, 615, 614, 584), (526, 586, 585, 525), (518, 578, 577, 517), (540, 588, 589, 539), (532, 596, 597, 531), (628, 553, 552, 627), (619, 544, 543, 618), (544, 514, 513, 543), (548, 518, 517, 547), (525, 585, 584, 524), (517, 577, 576, 516), (539, 589, 590, 538), (531, 597, 598, 530), (600, 618, 617, 601), (605, 560, 559, 604), (630, 555, 554, 629), (556, 526, 525, 555), (524, 584, 583, 523), (516, 576, 575, 515), (538, 590, 591, 537), (604, 559, 558, 603), (591, 627, 626, 592), (565, 535, 534, 564), (612, 567, 566, 611), (530, 598, 599, 529), (523, 583, 582, 522), (515, 575, 574, 514), (537, 591, 592, 536), (590, 628, 627, 591), (599, 619, 618, 600), (627, 552, 551, 626), (611, 566, 565, 610), (553, 523, 522, 552), (617, 542, 634, 639), (542, 512, 632, 634), (572, 602, 638, 636), (557, 527, 633, 635), (512, 572, 636, 632), (527, 601, 637, 633), (602, 557, 635, 638), (601, 617, 639, 637), (504, 505, 637, 639), (511, 504, 639, 634), (509, 510, 632, 636), (501, 500, 616, 586), (502, 501, 586, 526)])
me_plane_003.polygons.foreach_set('use_smooth', [True] * 616)
_uv = me_plane_003.uv_layers.new(name='UVMap')
_uv.uv.foreach_set('vector', [0.2834, 0.000117, 0.29, 0.0001165, 0.2947, 0.00483, 0.2947, 0.0115, 0.29, 0.01621, 0.2834, 0.01621, 0.2787, 0.0115, 0.2787, 0.004831, 0.2681, 0.9857, 0.2634, 0.9904, 0.2567, 0.9904, 0.252, 0.9857, 0.252, 0.979, 0.2567, 0.9743, 0.2634, 0.9743, 0.2681, 0.979, 0.2567, 0.9743, 0.2567, 0.01621, 0.2634, 0.01621, 0.2634, 0.9743, 0.2701, 0.9743, 0.27, 0.01621, 0.2767, 0.01621, 0.2767, 0.9743, 0.2434, 0.9743, 0.2434, 0.01621, 0.25, 0.01621, 0.2501, 0.9743, 0.2834, 0.9743, 0.2834, 0.01621, 0.29, 0.01621, 0.2901, 0.9743, 0.2767, 0.9743, 0.2767, 0.01621, 0.2834, 0.01621, 0.2834, 0.9743, 0.2634, 0.01621, 0.27, 0.01621, 0.2701, 0.9743, 0.2634, 0.9743, 0.2367, 0.9743, 0.2367, 0.01621, 0.2434, 0.01621, 0.2434, 0.9743, 0.2501, 0.9743, 0.25, 0.01621, 0.2567, 0.01621, 0.2567, 0.9743, 0.1579, 0.02413, 0.1914, 0.3927, 0.1833, 0.3934, 0.1495, 0.02491, 0.1845, 0.4684, 0.1761, 0.4695, 0.1774, 0.4607, 0.1861, 0.4599, 0.1998, 0.4488, 0.194, 0.4498, 0.1971, 0.4397, 0.2028, 0.439, 0.1837, 0.7693, 0.2021, 0.9805, 0.1952, 0.9812, 0.1754, 0.7704, 0.1888, 0.5396, 0.1831, 0.54, 0.1851, 0.5329, 0.1919, 0.5326, 0.1653, 0.5289, 0.1587, 0.5299, 0.1597, 0.5231, 0.1664, 0.5222, 0.187, 0.5262, 0.1789, 0.5261, 0.1819, 0.5199, 0.1887, 0.5195, 0.1919, 0.5326, 0.1851, 0.5329, 0.187, 0.5262, 0.1937, 0.5259, 0.1929, 0.0001165, 0.2015, 0.0007435, 0.2072, 0.007275, 0.2107, 0.01426, 0.2042, 0.0199, 0.1916, 0.02098, 0.1858, 0.01447, 0.1864, 0.005833, 0.1796, 0.5568, 0.1749, 0.5572, 0.173, 0.5405, 0.1768, 0.5401, 0.1904, 0.5127, 0.1835, 0.5131, 0.1851, 0.5062, 0.1922, 0.5058, 0.1657, 0.5587, 0.1615, 0.5593, 0.1571, 0.5431, 0.1632, 0.5421, 0.1903, 0.7686, 0.2123, 0.9795, 0.2021, 0.9805, 0.1837, 0.7693, 0.1615, 0.5593, 0.157, 0.56, 0.1534, 0.544, 0.1571, 0.5431, 0.1694, 0.5412, 0.1632, 0.5421, 0.1643, 0.5355, 0.1709, 0.5347, 0.19, 0.5555, 0.1842, 0.5564, 0.1831, 0.54, 0.1888, 0.5396, 0.1798, 0.4929, 0.1719, 0.4942, 0.1736, 0.4859, 0.1815, 0.4851, 0.1556, 0.7719, 0.1745, 0.9832, 0.1676, 0.9838, 0.149, 0.7726, 0.1937, 0.5259, 0.187, 0.5262, 0.1887, 0.5195, 0.1955, 0.5193, 0.1749, 0.5572, 0.1703, 0.5579, 0.1694, 0.5412, 0.173, 0.5405, 0.1955, 0.5193, 0.1887, 0.5195, 0.1904, 0.5127, 0.1973, 0.5125, 0.1842, 0.5564, 0.1796, 0.5568, 0.1768, 0.5401, 0.1831, 0.54, 0.2076, 0.3908, 0.2092, 0.4189, 0.2032, 0.4199, 0.1996, 0.392, 0.1975, 0.5253, 0.1937, 0.5259, 0.1955, 0.5193, 0.1993, 0.5187, 0.1861, 0.4599, 0.1774, 0.4607, 0.1791, 0.4516, 0.1887, 0.451, 0.2213, 0.4583, 0.216, 0.4585, 0.2195, 0.4493, 0.2251, 0.4492, 0.1754, 0.527, 0.1719, 0.528, 0.173, 0.5213, 0.1767, 0.5204, 0.1747, 0.02255, 0.2076, 0.3908, 0.1996, 0.392, 0.1663, 0.02334, 0.2301, 0.4383, 0.2232, 0.4396, 0.2263, 0.4298, 0.2339, 0.4279, 0.2029, 0.505, 0.1991, 0.5058, 0.2011, 0.4982, 0.2054, 0.4979, 0.1879, 0.9942, 0.1834, 0.9999, 0.1727, 0.9995, 0.1706, 0.9961, 0.1699, 0.9889, 0.1745, 0.9832, 0.1815, 0.9826, 0.1871, 0.9871, 0.1831, 0.4769, 0.1749, 0.4779, 0.1761, 0.4695, 0.1845, 0.4684, 0.186, 0.4842, 0.1815, 0.4851, 0.1831, 0.4769, 0.1878, 0.4758, 0.1791, 0.5073, 0.1755, 0.508, 0.1774, 0.5013, 0.1824, 0.4998, 0.1675, 0.5154, 0.1608, 0.5162, 0.1619, 0.5093, 0.1688, 0.5086, 0.1905, 0.4591, 0.1861, 0.4599, 0.1887, 0.451, 0.194, 0.4498, 0.2154, 0.3895, 0.2233, 0.3889, 0.23, 0.4176, 0.2193, 0.4182, 0.1749, 0.4779, 0.1655, 0.4793, 0.1677, 0.4711, 0.1761, 0.4695, 0.1878, 0.4758, 0.1831, 0.4769, 0.1845, 0.4684, 0.1891, 0.4672, 0.1703, 0.5579, 0.1657, 0.5587, 0.1632, 0.5421, 0.1694, 0.5412, 0.1679, 0.3949, 0.176, 0.3941, 0.1756, 0.4224, 0.1695, 0.4234, 0.2028, 0.439, 0.1971, 0.4397, 0.2002, 0.4299, 0.2059, 0.4292, 0.2069, 0.4834, 0.199, 0.4832, 0.2013, 0.4753, 0.2097, 0.4755, 0.1643, 0.5355, 0.1571, 0.5363, 0.1587, 0.5299, 0.1653, 0.5289, 0.2232, 0.4396, 0.2129, 0.4392, 0.2162, 0.4291, 0.2263, 0.4298, 0.173, 0.5405, 0.1694, 0.5412, 0.1709, 0.5347, 0.1746, 0.5338, 0.2233, 0.3889, 0.2354, 0.3885, 0.2365, 0.4171, 0.23, 0.4176, 0.2011, 0.4982, 0.1943, 0.4986, 0.1962, 0.491, 0.2041, 0.4909, 0.2076, 0.3908, 0.2154, 0.3895, 0.2193, 0.4182, 0.2092, 0.4189, 0.1688, 0.7707, 0.1884, 0.9819, 0.1815, 0.9826, 0.1622, 0.7711, 0.2127, 0.4672, 0.2039, 0.4669, 0.2067, 0.4581, 0.216, 0.4585, 0.1841, 0.4921, 0.1798, 0.4929, 0.1815, 0.4851, 0.186, 0.4842, 0.1761, 0.4695, 0.1677, 0.4711, 0.1685, 0.4621, 0.1774, 0.4607, 0.1993, 0.5187, 0.1955, 0.5193, 0.1973, 0.5125, 0.2003, 0.5117, 0.2251, 0.4492, 0.2195, 0.4493, 0.2232, 0.4396, 0.2301, 0.4383, 0.1962, 0.491, 0.1885, 0.4912, 0.1905, 0.4833, 0.199, 0.4832, 0.1851, 0.5062, 0.1791, 0.5073, 0.1824, 0.4998, 0.1867, 0.4989, 0.1719, 0.528, 0.1653, 0.5289, 0.1664, 0.5222, 0.173, 0.5213, 0.1815, 0.4851, 0.1736, 0.4859, 0.1749, 0.4779, 0.1831, 0.4769, 0.1688, 0.5086, 0.1619, 0.5093, 0.1632, 0.5023, 0.1703, 0.5016, 0.181, 0.442, 0.1713, 0.4431, 0.1729, 0.4329, 0.1832, 0.432, 0.2054, 0.4979, 0.2011, 0.4982, 0.2041, 0.4909, 0.2085, 0.4908, 0.1754, 0.7704, 0.1952, 0.9812, 0.1884, 0.9819, 0.1688, 0.7707, 0.199, 0.4832, 0.1905, 0.4833, 0.1929, 0.4755, 0.2013, 0.4753, 0.1698, 0.4528, 0.1618, 0.4546, 0.1659, 0.4446, 0.1713, 0.4431, 0.1755, 0.508, 0.1688, 0.5086, 0.1703, 0.5016, 0.1774, 0.5013, 0.1908, 0.4412, 0.181, 0.442, 0.1832, 0.432, 0.193, 0.4316, 0.1703, 0.5016, 0.1632, 0.5023, 0.1644, 0.4951, 0.1719, 0.4942, 0.143, 0.7732, 0.1607, 0.9845, 0.157, 0.9848, 0.1364, 0.7737, 0.2085, 0.4908, 0.2041, 0.4909, 0.2069, 0.4834, 0.2115, 0.4832, 0.1831, 0.54, 0.1768, 0.5401, 0.1782, 0.5337, 0.1851, 0.5329, 0.2013, 0.4753, 0.1929, 0.4755, 0.1951, 0.467, 0.2039, 0.4669, 0.1608, 0.5162, 0.1571, 0.5172, 0.1582, 0.5103, 0.1619, 0.5093, 0.1774, 0.5013, 0.1703, 0.5016, 0.1719, 0.4942, 0.1798, 0.4929, 0.149, 0.7726, 0.1676, 0.9838, 0.1607, 0.9845, 0.143, 0.7732, 0.1719, 0.4942, 0.1644, 0.4951, 0.1654, 0.4873, 0.1736, 0.4859, 0.1941, 0.5387, 0.1888, 0.5396, 0.1919, 0.5326, 0.1958, 0.5319, 0.2115, 0.4832, 0.2069, 0.4834, 0.2097, 0.4755, 0.2145, 0.4752, 0.1851, 0.5329, 0.1782, 0.5337, 0.1789, 0.5261, 0.187, 0.5262, 0.2039, 0.4669, 0.1951, 0.467, 0.1974, 0.4583, 0.2067, 0.4581, 0.2067, 0.4581, 0.1974, 0.4583, 0.1998, 0.4488, 0.2097, 0.4489, 0.2097, 0.4489, 0.1998, 0.4488, 0.2028, 0.439, 0.2129, 0.4392, 0.1619, 0.5093, 0.1582, 0.5103, 0.1593, 0.5033, 0.1632, 0.5023, 0.1713, 0.4431, 0.1659, 0.4446, 0.1672, 0.4344, 0.1729, 0.4329, 0.1867, 0.4989, 0.1824, 0.4998, 0.1841, 0.4921, 0.1885, 0.4912, 0.1774, 0.4607, 0.1685, 0.4621, 0.1698, 0.4528, 0.1791, 0.4516, 0.1922, 0.5058, 0.1851, 0.5062, 0.1867, 0.4989, 0.1943, 0.4986, 0.2041, 0.4909, 0.1962, 0.491, 0.199, 0.4832, 0.2069, 0.4834, 0.1887, 0.5195, 0.1819, 0.5199, 0.1835, 0.5131, 0.1904, 0.5127, 0.2129, 0.4392, 0.2028, 0.439, 0.2059, 0.4292, 0.2162, 0.4291, 0.1632, 0.5023, 0.1593, 0.5033, 0.1604, 0.4962, 0.1644, 0.4951, 0.1946, 0.555, 0.19, 0.5555, 0.1888, 0.5396, 0.1941, 0.5387, 0.1885, 0.4912, 0.1841, 0.4921, 0.186, 0.4842, 0.1905, 0.4833, 0.1746, 0.5338, 0.1709, 0.5347, 0.1719, 0.528, 0.1754, 0.527, 0.1824, 0.4998, 0.1774, 0.5013, 0.1798, 0.4929, 0.1841, 0.4921, 0.2178, 0.467, 0.2127, 0.4672, 0.216, 0.4585, 0.2213, 0.4583, 0.2145, 0.4752, 0.2097, 0.4755, 0.2127, 0.4672, 0.2178, 0.467, 0.1644, 0.4951, 0.1604, 0.4962, 0.1613, 0.4888, 0.1654, 0.4873, 0.1768, 0.5401, 0.173, 0.5405, 0.1746, 0.5338, 0.1782, 0.5337, 0.1905, 0.4833, 0.186, 0.4842, 0.1878, 0.4758, 0.1929, 0.4755, 0.2097, 0.4755, 0.2013, 0.4753, 0.2039, 0.4669, 0.2127, 0.4672, 0.1891, 0.4672, 0.1845, 0.4684, 0.1861, 0.4599, 0.1905, 0.4591, 0.2003, 0.5117, 0.1973, 0.5125, 0.1991, 0.5058, 0.2029, 0.505, 0.1958, 0.5319, 0.1919, 0.5326, 0.1937, 0.5259, 0.1975, 0.5253, 0.1571, 0.5431, 0.1534, 0.544, 0.1536, 0.5375, 0.1571, 0.5363, 0.1654, 0.4873, 0.1613, 0.4888, 0.1614, 0.481, 0.1655, 0.4793, 0.1782, 0.5337, 0.1746, 0.5338, 0.1754, 0.527, 0.1789, 0.5261, 0.1929, 0.4755, 0.1878, 0.4758, 0.1891, 0.4672, 0.1951, 0.467, 0.173, 0.5213, 0.1664, 0.5222, 0.1675, 0.5154, 0.1742, 0.5147, 0.1887, 0.451, 0.1791, 0.4516, 0.181, 0.442, 0.1908, 0.4412, 0.1791, 0.4516, 0.1698, 0.4528, 0.1713, 0.4431, 0.181, 0.442, 0.1736, 0.4859, 0.1654, 0.4873, 0.1655, 0.4793, 0.1749, 0.4779, 0.1571, 0.5363, 0.1536, 0.5375, 0.1544, 0.5307, 0.1587, 0.5299, 0.1655, 0.4793, 0.1614, 0.481, 0.1618, 0.4726, 0.1677, 0.4711, 0.1789, 0.5261, 0.1754, 0.527, 0.1767, 0.5204, 0.1819, 0.5199, 0.1951, 0.467, 0.1891, 0.4672, 0.1905, 0.4591, 0.1974, 0.4583, 0.1971, 0.4397, 0.1908, 0.4412, 0.193, 0.4316, 0.2002, 0.4299, 0.216, 0.4585, 0.2067, 0.4581, 0.2097, 0.4489, 0.2195, 0.4493, 0.1709, 0.5347, 0.1643, 0.5355, 0.1653, 0.5289, 0.1719, 0.528, 0.1632, 0.5421, 0.1571, 0.5431, 0.1571, 0.5363, 0.1643, 0.5355, 0.1587, 0.5299, 0.1544, 0.5307, 0.1545, 0.5238, 0.1597, 0.5231, 0.1677, 0.4711, 0.1618, 0.4726, 0.1614, 0.4638, 0.1685, 0.4621, 0.1819, 0.5199, 0.1767, 0.5204, 0.1778, 0.5138, 0.1835, 0.5131, 0.2195, 0.4493, 0.2097, 0.4489, 0.2129, 0.4392, 0.2232, 0.4396, 0.1778, 0.5138, 0.1742, 0.5147, 0.1755, 0.508, 0.1791, 0.5073, 0.1943, 0.4986, 0.1867, 0.4989, 0.1885, 0.4912, 0.1962, 0.491, 0.1973, 0.5125, 0.1904, 0.5127, 0.1922, 0.5058, 0.1991, 0.5058, 0.1974, 0.4583, 0.1905, 0.4591, 0.194, 0.4498, 0.1998, 0.4488, 0.1597, 0.5231, 0.1545, 0.5238, 0.1571, 0.5172, 0.1608, 0.5162, 0.1685, 0.4621, 0.1614, 0.4638, 0.1618, 0.4546, 0.1698, 0.4528, 0.1835, 0.5131, 0.1778, 0.5138, 0.1791, 0.5073, 0.1851, 0.5062, 0.1767, 0.5204, 0.173, 0.5213, 0.1742, 0.5147, 0.1778, 0.5138, 0.194, 0.4498, 0.1887, 0.451, 0.1908, 0.4412, 0.1971, 0.4397, 0.1742, 0.5147, 0.1675, 0.5154, 0.1688, 0.5086, 0.1755, 0.508, 0.1991, 0.5058, 0.1922, 0.5058, 0.1943, 0.4986, 0.2011, 0.4982, 0.1664, 0.5222, 0.1597, 0.5231, 0.1608, 0.5162, 0.1675, 0.5154, 0.193, 0.4316, 0.1832, 0.432, 0.1858, 0.4217, 0.1971, 0.4204, 0.1832, 0.432, 0.1729, 0.4329, 0.1756, 0.4224, 0.1858, 0.4217, 0.2339, 0.4279, 0.2263, 0.4298, 0.23, 0.4176, 0.2365, 0.4171, 0.2162, 0.4291, 0.2059, 0.4292, 0.2092, 0.4189, 0.2193, 0.4182, 0.1729, 0.4329, 0.1672, 0.4344, 0.1695, 0.4234, 0.1756, 0.4224, 0.2059, 0.4292, 0.2002, 0.4299, 0.2032, 0.4199, 0.2092, 0.4189, 0.2263, 0.4298, 0.2162, 0.4291, 0.2193, 0.4182, 0.23, 0.4176, 0.2002, 0.4299, 0.193, 0.4316, 0.1971, 0.4204, 0.2032, 0.4199, 0.1833, 0.3934, 0.1914, 0.3927, 0.1971, 0.4204, 0.1858, 0.4217, 0.1495, 0.02491, 0.1833, 0.3934, 0.176, 0.3941, 0.1418, 0.02563, 0.1418, 0.02563, 0.176, 0.3941, 0.1679, 0.3949, 0.1334, 0.02642, 0.2042, 0.0199, 0.2354, 0.3885, 0.2233, 0.3889, 0.1916, 0.02098, 0.1916, 0.02098, 0.2233, 0.3889, 0.2154, 0.3895, 0.1831, 0.02176, 0.1831, 0.02176, 0.2154, 0.3895, 0.2076, 0.3908, 0.1747, 0.02255, 0.1663, 0.02334, 0.1996, 0.392, 0.1914, 0.3927, 0.1579, 0.02413, 0.1622, 0.7711, 0.1815, 0.9826, 0.1745, 0.9832, 0.1556, 0.7719, 0.1914, 0.3927, 0.1996, 0.392, 0.2032, 0.4199, 0.1971, 0.4204, 0.176, 0.3941, 0.1833, 0.3934, 0.1858, 0.4217, 0.1756, 0.4224, 0.1812, 0.7138, 0.1736, 0.7146, 0.1751, 0.7072, 0.1824, 0.7063, 0.1688, 0.7707, 0.1622, 0.7711, 0.1605, 0.7481, 0.1656, 0.7477, 0.1854, 0.7376, 0.1766, 0.7386, 0.1783, 0.73, 0.1867, 0.7289, 0.1783, 0.73, 0.1698, 0.7306, 0.1718, 0.7224, 0.1798, 0.7217, 0.1515, 0.7323, 0.143, 0.7327, 0.1453, 0.7243, 0.1536, 0.7242, 0.1818, 0.7472, 0.174, 0.7478, 0.1766, 0.7386, 0.1854, 0.7376, 0.1849, 0.6588, 0.181, 0.6596, 0.1828, 0.6528, 0.1865, 0.6521, 0.1742, 0.6733, 0.1675, 0.674, 0.169, 0.6673, 0.1754, 0.6669, 0.19, 0.5555, 0.1986, 0.6213, 0.1927, 0.622, 0.1842, 0.5564, 0.1946, 0.555, 0.2031, 0.6207, 0.1986, 0.6213, 0.19, 0.5555, 0.1703, 0.5579, 0.1789, 0.6242, 0.1742, 0.6247, 0.1657, 0.5587, 0.1796, 0.5568, 0.1882, 0.6229, 0.1836, 0.6237, 0.1749, 0.5572, 0.1842, 0.5564, 0.1927, 0.622, 0.1882, 0.6229, 0.1796, 0.5568, 0.1615, 0.5593, 0.17, 0.6252, 0.1655, 0.6257, 0.157, 0.56, 0.1657, 0.5587, 0.1742, 0.6247, 0.17, 0.6252, 0.1615, 0.5593, 0.1749, 0.5572, 0.1836, 0.6237, 0.1789, 0.6242, 0.1703, 0.5579, 0.149, 0.7726, 0.143, 0.7732, 0.1386, 0.7499, 0.1472, 0.7493, 0.1556, 0.7488, 0.1472, 0.7493, 0.1495, 0.7407, 0.1581, 0.7402, 0.1837, 0.7693, 0.1754, 0.7704, 0.174, 0.7478, 0.1818, 0.7472, 0.1699, 0.6941, 0.1625, 0.6948, 0.1647, 0.6876, 0.1716, 0.6871, 0.1867, 0.7289, 0.1783, 0.73, 0.1798, 0.7217, 0.1877, 0.7206, 0.1622, 0.7711, 0.1556, 0.7719, 0.1556, 0.7488, 0.1605, 0.7481, 0.1877, 0.7206, 0.1798, 0.7217, 0.1812, 0.7138, 0.1887, 0.7127, 0.1754, 0.7704, 0.1688, 0.7707, 0.1656, 0.7477, 0.174, 0.7478, 0.1882, 0.6229, 0.1927, 0.622, 0.1959, 0.6386, 0.1897, 0.6394, 0.1912, 0.7274, 0.1867, 0.7289, 0.1877, 0.7206, 0.192, 0.7192, 0.1754, 0.6669, 0.169, 0.6673, 0.1706, 0.6608, 0.1773, 0.6605, 0.2003, 0.6634, 0.1967, 0.6642, 0.1981, 0.6577, 0.2017, 0.657, 0.1644, 0.7307, 0.1599, 0.7318, 0.1615, 0.7237, 0.1658, 0.7227, 0.2037, 0.6499, 0.1996, 0.6512, 0.2008, 0.6448, 0.2054, 0.6434, 0.1932, 0.7039, 0.1895, 0.7054, 0.1902, 0.6977, 0.1942, 0.6967, 0.173, 0.6801, 0.1661, 0.6808, 0.1675, 0.674, 0.1742, 0.6733, 0.1755, 0.6863, 0.1716, 0.6871, 0.173, 0.6801, 0.1769, 0.6792, 0.1689, 0.7084, 0.1651, 0.7089, 0.1673, 0.7021, 0.1723, 0.7007, 0.1557, 0.7164, 0.1479, 0.7164, 0.1503, 0.7089, 0.1578, 0.709, 0.1787, 0.6663, 0.1754, 0.6669, 0.1773, 0.6605, 0.181, 0.6596, 0.1927, 0.622, 0.1986, 0.6213, 0.2029, 0.6375, 0.1959, 0.6386, 0.1661, 0.6808, 0.1593, 0.6814, 0.1607, 0.6745, 0.1675, 0.674, 0.1769, 0.6792, 0.173, 0.6801, 0.1742, 0.6733, 0.1777, 0.6724, 0.1556, 0.7719, 0.149, 0.7726, 0.1472, 0.7493, 0.1556, 0.7488, 0.1882, 0.6229, 0.1897, 0.6394, 0.1861, 0.6402, 0.1836, 0.6237, 0.1865, 0.6521, 0.1828, 0.6528, 0.1846, 0.6464, 0.1881, 0.6458, 0.1931, 0.684, 0.1865, 0.6847, 0.1877, 0.678, 0.1943, 0.6773, 0.1495, 0.7407, 0.1398, 0.7407, 0.143, 0.7327, 0.1515, 0.7323, 0.1996, 0.6512, 0.193, 0.6517, 0.1945, 0.6452, 0.2008, 0.6448, 0.1605, 0.7481, 0.1556, 0.7488, 0.1581, 0.7402, 0.163, 0.7393, 0.1986, 0.6213, 0.2031, 0.6207, 0.2066, 0.6367, 0.2029, 0.6375, 0.1902, 0.6977, 0.1839, 0.6989, 0.1848, 0.6917, 0.1918, 0.6907, 0.17, 0.6252, 0.1742, 0.6247, 0.1756, 0.6415, 0.1694, 0.6417, 0.1955, 0.6707, 0.1889, 0.6714, 0.1902, 0.6648, 0.1967, 0.6642, 0.1739, 0.6933, 0.1699, 0.6941, 0.1716, 0.6871, 0.1755, 0.6863, 0.1675, 0.674, 0.1607, 0.6745, 0.1623, 0.6677, 0.169, 0.6673, 0.192, 0.7192, 0.1877, 0.7206, 0.1887, 0.7127, 0.1918, 0.7112, 0.2017, 0.657, 0.1981, 0.6577, 0.1996, 0.6512, 0.2037, 0.6499, 0.1848, 0.6917, 0.1779, 0.6925, 0.1794, 0.6854, 0.1865, 0.6847, 0.1751, 0.7072, 0.1689, 0.7084, 0.1723, 0.7007, 0.1765, 0.6997, 0.1599, 0.7318, 0.1515, 0.7323, 0.1536, 0.7242, 0.1615, 0.7237, 0.1716, 0.6871, 0.1647, 0.6876, 0.1661, 0.6808, 0.173, 0.6801, 0.1578, 0.709, 0.1503, 0.7089, 0.1528, 0.7017, 0.1601, 0.7019, 0.1723, 0.6542, 0.1657, 0.6545, 0.1674, 0.6481, 0.1739, 0.6478, 0.1942, 0.6967, 0.1902, 0.6977, 0.1918, 0.6907, 0.1956, 0.6899, 0.1865, 0.6847, 0.1794, 0.6854, 0.181, 0.6788, 0.1877, 0.678, 0.164, 0.661, 0.1581, 0.6616, 0.1621, 0.6551, 0.1657, 0.6545, 0.1651, 0.7089, 0.1578, 0.709, 0.1601, 0.7019, 0.1673, 0.7021, 0.1787, 0.6538, 0.1723, 0.6542, 0.1739, 0.6478, 0.1801, 0.6476, 0.1601, 0.7019, 0.1528, 0.7017, 0.1552, 0.6947, 0.1625, 0.6948, 0.1956, 0.6899, 0.1918, 0.6907, 0.1931, 0.684, 0.1968, 0.683, 0.174, 0.7478, 0.1656, 0.7477, 0.1677, 0.7393, 0.1766, 0.7386, 0.1877, 0.678, 0.181, 0.6788, 0.1824, 0.672, 0.1889, 0.6714, 0.1479, 0.7164, 0.1433, 0.7168, 0.146, 0.7092, 0.1503, 0.7089, 0.1673, 0.7021, 0.1601, 0.7019, 0.1625, 0.6948, 0.1699, 0.6941, 0.1625, 0.6948, 0.1552, 0.6947, 0.1574, 0.6878, 0.1647, 0.6876, 0.189, 0.7456, 0.1818, 0.7472, 0.1854, 0.7376, 0.1903, 0.7362, 0.1968, 0.683, 0.1931, 0.684, 0.1943, 0.6773, 0.1979, 0.6764, 0.1766, 0.7386, 0.1677, 0.7393, 0.1698, 0.7306, 0.1783, 0.73, 0.1889, 0.6714, 0.1824, 0.672, 0.1837, 0.6655, 0.1902, 0.6648, 0.1902, 0.6648, 0.1837, 0.6655, 0.1849, 0.6588, 0.1916, 0.6582, 0.1916, 0.6582, 0.1849, 0.6588, 0.1865, 0.6521, 0.193, 0.6517, 0.1503, 0.7089, 0.146, 0.7092, 0.1487, 0.702, 0.1528, 0.7017, 0.1657, 0.6545, 0.1621, 0.6551, 0.1637, 0.6486, 0.1674, 0.6481, 0.1765, 0.6997, 0.1723, 0.7007, 0.1739, 0.6933, 0.1779, 0.6925, 0.169, 0.6673, 0.1623, 0.6677, 0.164, 0.661, 0.1706, 0.6608, 0.1824, 0.7063, 0.1751, 0.7072, 0.1765, 0.6997, 0.1839, 0.6989, 0.1918, 0.6907, 0.1848, 0.6917, 0.1865, 0.6847, 0.1931, 0.684, 0.1798, 0.7217, 0.1718, 0.7224, 0.1736, 0.7146, 0.1812, 0.7138, 0.193, 0.6517, 0.1865, 0.6521, 0.1881, 0.6458, 0.1945, 0.6452, 0.1528, 0.7017, 0.1487, 0.702, 0.1512, 0.6951, 0.1552, 0.6947, 0.1779, 0.6925, 0.1739, 0.6933, 0.1755, 0.6863, 0.1794, 0.6854, 0.163, 0.7393, 0.1581, 0.7402, 0.1599, 0.7318, 0.1644, 0.7307, 0.1723, 0.7007, 0.1673, 0.7021, 0.1699, 0.6941, 0.1739, 0.6933, 0.199, 0.6698, 0.1955, 0.6707, 0.1967, 0.6642, 0.2003, 0.6634, 0.1979, 0.6764, 0.1943, 0.6773, 0.1955, 0.6707, 0.199, 0.6698, 0.1552, 0.6947, 0.1512, 0.6951, 0.1535, 0.6883, 0.1574, 0.6878, 0.1656, 0.7477, 0.1605, 0.7481, 0.163, 0.7393, 0.1677, 0.7393, 0.1794, 0.6854, 0.1755, 0.6863, 0.1769, 0.6792, 0.181, 0.6788, 0.1943, 0.6773, 0.1877, 0.678, 0.1889, 0.6714, 0.1955, 0.6707, 0.1777, 0.6724, 0.1742, 0.6733, 0.1754, 0.6669, 0.1787, 0.6663, 0.1918, 0.7112, 0.1887, 0.7127, 0.1895, 0.7054, 0.1932, 0.7039, 0.1903, 0.7362, 0.1854, 0.7376, 0.1867, 0.7289, 0.1912, 0.7274, 0.1386, 0.7499, 0.1334, 0.7507, 0.1349, 0.7417, 0.1398, 0.7407, 0.1574, 0.6878, 0.1535, 0.6883, 0.1554, 0.6817, 0.1593, 0.6814, 0.1677, 0.7393, 0.163, 0.7393, 0.1644, 0.7307, 0.1698, 0.7306, 0.181, 0.6788, 0.1769, 0.6792, 0.1777, 0.6724, 0.1824, 0.672, 0.1615, 0.7237, 0.1536, 0.7242, 0.1557, 0.7164, 0.1632, 0.7161, 0.1773, 0.6605, 0.1706, 0.6608, 0.1723, 0.6542, 0.1787, 0.6538, 0.1706, 0.6608, 0.164, 0.661, 0.1657, 0.6545, 0.1723, 0.6542, 0.1647, 0.6876, 0.1574, 0.6878, 0.1593, 0.6814, 0.1661, 0.6808, 0.1398, 0.7407, 0.1349, 0.7417, 0.1373, 0.7329, 0.143, 0.7327, 0.1593, 0.6814, 0.1554, 0.6817, 0.1559, 0.6749, 0.1607, 0.6745, 0.1698, 0.7306, 0.1644, 0.7307, 0.1658, 0.7227, 0.1718, 0.7224, 0.1824, 0.672, 0.1777, 0.6724, 0.1787, 0.6663, 0.1837, 0.6655, 0.1828, 0.6528, 0.1787, 0.6538, 0.1801, 0.6476, 0.1846, 0.6464, 0.1967, 0.6642, 0.1902, 0.6648, 0.1916, 0.6582, 0.1981, 0.6577, 0.1581, 0.7402, 0.1495, 0.7407, 0.1515, 0.7323, 0.1599, 0.7318, 0.1472, 0.7493, 0.1386, 0.7499, 0.1398, 0.7407, 0.1495, 0.7407, 0.143, 0.7327, 0.1373, 0.7329, 0.1389, 0.7243, 0.1453, 0.7243, 0.1607, 0.6745, 0.1559, 0.6749, 0.1568, 0.6682, 0.1623, 0.6677, 0.1718, 0.7224, 0.1658, 0.7227, 0.1673, 0.7153, 0.1736, 0.7146, 0.1981, 0.6577, 0.1916, 0.6582, 0.193, 0.6517, 0.1996, 0.6512, 0.1673, 0.7153, 0.1632, 0.7161, 0.1651, 0.7089, 0.1689, 0.7084, 0.1839, 0.6989, 0.1765, 0.6997, 0.1779, 0.6925, 0.1848, 0.6917, 0.1887, 0.7127, 0.1812, 0.7138, 0.1824, 0.7063, 0.1895, 0.7054, 0.1837, 0.6655, 0.1787, 0.6663, 0.181, 0.6596, 0.1849, 0.6588, 0.1453, 0.7243, 0.1389, 0.7243, 0.1433, 0.7168, 0.1479, 0.7164, 0.1623, 0.6677, 0.1568, 0.6682, 0.1581, 0.6616, 0.164, 0.661, 0.1736, 0.7146, 0.1673, 0.7153, 0.1689, 0.7084, 0.1751, 0.7072, 0.1658, 0.7227, 0.1615, 0.7237, 0.1632, 0.7161, 0.1673, 0.7153, 0.181, 0.6596, 0.1773, 0.6605, 0.1787, 0.6538, 0.1828, 0.6528, 0.1632, 0.7161, 0.1557, 0.7164, 0.1578, 0.709, 0.1651, 0.7089, 0.1895, 0.7054, 0.1824, 0.7063, 0.1839, 0.6989, 0.1902, 0.6977, 0.1536, 0.7242, 0.1453, 0.7243, 0.1479, 0.7164, 0.1557, 0.7164, 0.1801, 0.6476, 0.1739, 0.6478, 0.1756, 0.6415, 0.1825, 0.6406, 0.1739, 0.6478, 0.1674, 0.6481, 0.1694, 0.6417, 0.1756, 0.6415, 0.2054, 0.6434, 0.2008, 0.6448, 0.2029, 0.6375, 0.2066, 0.6367, 0.1945, 0.6452, 0.1881, 0.6458, 0.1897, 0.6394, 0.1959, 0.6386, 0.1674, 0.6481, 0.1637, 0.6486, 0.1658, 0.6421, 0.1694, 0.6417, 0.1881, 0.6458, 0.1846, 0.6464, 0.1861, 0.6402, 0.1897, 0.6394, 0.2008, 0.6448, 0.1945, 0.6452, 0.1959, 0.6386, 0.2029, 0.6375, 0.1846, 0.6464, 0.1801, 0.6476, 0.1825, 0.6406, 0.1861, 0.6402, 0.1789, 0.6242, 0.1836, 0.6237, 0.1861, 0.6402, 0.1825, 0.6406, 0.1742, 0.6247, 0.1789, 0.6242, 0.1825, 0.6406, 0.1756, 0.6415, 0.1655, 0.6257, 0.17, 0.6252, 0.1694, 0.6417, 0.1658, 0.6421, 0.1903, 0.7686, 0.1837, 0.7693, 0.1818, 0.7472, 0.189, 0.7456, 0.143, 0.7732, 0.1364, 0.7737, 0.1334, 0.7507, 0.1386, 0.7499, 0.3416, 0.0001171, 0.3483, 0.0001165, 0.353, 0.00483, 0.353, 0.0115, 0.3483, 0.01621, 0.3416, 0.01621, 0.3369, 0.0115, 0.3369, 0.004831, 0.3264, 0.9857, 0.3217, 0.9904, 0.315, 0.9904, 0.3103, 0.9857, 0.3103, 0.979, 0.315, 0.9743, 0.3217, 0.9743, 0.3264, 0.979, 0.315, 0.9743, 0.315, 0.01621, 0.3216, 0.01621, 0.3217, 0.9743, 0.3283, 0.9743, 0.3283, 0.01621, 0.335, 0.01621, 0.335, 0.9743, 0.3017, 0.9743, 0.3016, 0.01621, 0.3083, 0.01621, 0.3083, 0.9743, 0.3417, 0.9743, 0.3416, 0.01621, 0.3483, 0.01621, 0.3484, 0.9743, 0.335, 0.9743, 0.335, 0.01621, 0.3416, 0.01621, 0.3417, 0.9743, 0.3216, 0.01621, 0.3283, 0.01621, 0.3283, 0.9743, 0.3217, 0.9743, 0.295, 0.9743, 0.295, 0.01621, 0.3016, 0.01621, 0.3017, 0.9743, 0.3083, 0.9743, 0.3083, 0.01621, 0.315, 0.01621, 0.315, 0.9743, 0.02472, 0.02699, 0.0858, 0.3975, 0.07768, 0.3988, 0.01626, 0.02841, 0.08429, 0.4745, 0.07587, 0.4763, 0.07657, 0.4673, 0.08527, 0.4658, 0.09832, 0.4537, 0.09252, 0.4551, 0.09496, 0.4446, 0.1007, 0.4435, 0.09636, 0.7746, 0.1126, 0.9796, 0.1059, 0.9801, 0.08828, 0.7756, 0.09337, 0.5461, 0.08761, 0.5468, 0.08919, 0.5396, 0.09609, 0.5388, 0.06909, 0.5368, 0.06254, 0.5382, 0.06305, 0.5313, 0.06972, 0.5299, 0.0907, 0.5327, 0.08253, 0.5331, 0.08519, 0.5267, 0.09199, 0.5258, 0.09609, 0.5388, 0.08919, 0.5396, 0.0907, 0.5327, 0.09746, 0.532, 0.05838, 0.0001165, 0.06714, 0.0001165, 0.07333, 0.006311, 0.07747, 0.01312, 0.07128, 0.0193, 0.05856, 0.02133, 0.0523, 0.01517, 0.05222, 0.006381, 0.08513, 0.5639, 0.08046, 0.5646, 0.07753, 0.5479, 0.08132, 0.5473, 0.09329, 0.5189, 0.08635, 0.5197, 0.08748, 0.5126, 0.09464, 0.5118, 0.07127, 0.5666, 0.06715, 0.5675, 0.06169, 0.5515, 0.06782, 0.5501, 0.1028, 0.7739, 0.1225, 0.9786, 0.1126, 0.9796, 0.09636, 0.7746, 0.06715, 0.5675, 0.06262, 0.5684, 0.05808, 0.5527, 0.06169, 0.5515, 0.07393, 0.5489, 0.06782, 0.5501, 0.06853, 0.5435, 0.07501, 0.5422, 0.09551, 0.562, 0.08973, 0.5632, 0.08761, 0.5468, 0.09337, 0.5461, 0.0813, 0.4996, 0.07343, 0.5014, 0.07458, 0.493, 0.08244, 0.4916, 0.06903, 0.777, 0.08594, 0.9817, 0.07928, 0.9822, 0.06264, 0.7777, 0.09746, 0.532, 0.0907, 0.5327, 0.09199, 0.5258, 0.09883, 0.5252, 0.08046, 0.5646, 0.07584, 0.5656, 0.07393, 0.5489, 0.07753, 0.5479, 0.09883, 0.5252, 0.09199, 0.5258, 0.09329, 0.5189, 0.1003, 0.5182, 0.08973, 0.5632, 0.08513, 0.5639, 0.08132, 0.5473, 0.08761, 0.5468, 0.102, 0.3944, 0.1057, 0.4227, 0.09968, 0.4241, 0.09397, 0.3962, 0.1012, 0.5312, 0.09746, 0.532, 0.09883, 0.5252, 0.1026, 0.5243, 0.08527, 0.4658, 0.07657, 0.4673, 0.07768, 0.4579, 0.0873, 0.4566, 0.1208, 0.4617, 0.1154, 0.4623, 0.1183, 0.4528, 0.124, 0.4522, 0.07912, 0.5342, 0.07562, 0.5354, 0.07633, 0.5287, 0.08001, 0.5275, 0.04164, 0.02416, 0.102, 0.3944, 0.09397, 0.3962, 0.03318, 0.02558, 0.1282, 0.4408, 0.1214, 0.4426, 0.1238, 0.4324, 0.1314, 0.43, 0.1055, 0.5102, 0.1016, 0.5113, 0.1031, 0.5035, 0.1075, 0.5029, 0.09821, 0.9922, 0.09387, 0.9973, 0.08395, 0.9966, 0.08213, 0.9935, 0.08161, 0.9868, 0.08594, 0.9817, 0.09261, 0.9812, 0.09769, 0.9855, 0.08349, 0.4832, 0.07532, 0.4848, 0.07587, 0.4763, 0.08429, 0.4745, 0.0869, 0.4903, 0.08244, 0.4916, 0.08349, 0.4832, 0.0882, 0.4818, 0.08155, 0.5142, 0.07799, 0.5151, 0.0794, 0.5082, 0.08439, 0.5063, 0.07044, 0.5231, 0.06373, 0.5243, 0.06443, 0.5173, 0.07126, 0.5161, 0.08974, 0.4647, 0.08527, 0.4658, 0.0873, 0.4566, 0.09252, 0.4551, 0.1098, 0.3925, 0.1178, 0.3913, 0.1266, 0.4198, 0.1158, 0.4212, 0.07532, 0.4848, 0.06591, 0.4868, 0.06749, 0.4784, 0.07587, 0.4763, 0.0882, 0.4818, 0.08349, 0.4832, 0.08429, 0.4745, 0.08885, 0.473, 0.07584, 0.5656, 0.07127, 0.5666, 0.06782, 0.5501, 0.07393, 0.5489, 0.0622, 0.4015, 0.07031, 0.4001, 0.07197, 0.4287, 0.06583, 0.4302, 0.1007, 0.4435, 0.09496, 0.4446, 0.09743, 0.4345, 0.1031, 0.4333, 0.108, 0.4882, 0.09999, 0.4884, 0.1018, 0.4803, 0.1103, 0.4799, 0.06853, 0.5435, 0.0613, 0.5447, 0.06254, 0.5382, 0.06909, 0.5368, 0.1214, 0.4426, 0.111, 0.4429, 0.1136, 0.4326, 0.1238, 0.4324, 0.07753, 0.5479, 0.07393, 0.5489, 0.07501, 0.5422, 0.07872, 0.5411, 0.1178, 0.3913, 0.13, 0.39, 0.1332, 0.4189, 0.1266, 0.4198, 0.1031, 0.5035, 0.09633, 0.5043, 0.09768, 0.4965, 0.1057, 0.4959, 0.102, 0.3944, 0.1098, 0.3925, 0.1158, 0.4212, 0.1057, 0.4227, 0.0819, 0.7759, 0.09927, 0.9807, 0.09261, 0.9812, 0.07546, 0.7763, 0.1128, 0.4713, 0.1038, 0.4716, 0.106, 0.4626, 0.1154, 0.4623, 0.0856, 0.4984, 0.0813, 0.4996, 0.08244, 0.4916, 0.0869, 0.4903, 0.07587, 0.4763, 0.06749, 0.4784, 0.06768, 0.4693, 0.07657, 0.4673, 0.1026, 0.5243, 0.09883, 0.5252, 0.1003, 0.5182, 0.1032, 0.5172, 0.124, 0.4522, 0.1183, 0.4528, 0.1214, 0.4426, 0.1282, 0.4408, 0.09768, 0.4965, 0.08993, 0.4973, 0.09145, 0.4892, 0.09999, 0.4884, 0.08748, 0.5126, 0.08155, 0.5142, 0.08439, 0.5063, 0.08863, 0.5052, 0.07562, 0.5354, 0.06909, 0.5368, 0.06972, 0.5299, 0.07633, 0.5287, 0.08244, 0.4916, 0.07458, 0.493, 0.07532, 0.4848, 0.08349, 0.4832, 0.07126, 0.5161, 0.06443, 0.5173, 0.06518, 0.5102, 0.07226, 0.509, 0.07891, 0.4481, 0.0691, 0.4499, 0.07006, 0.4395, 0.08033, 0.4379, 0.1075, 0.5029, 0.1031, 0.5035, 0.1057, 0.4959, 0.1101, 0.4955, 0.08828, 0.7756, 0.1059, 0.9801, 0.09927, 0.9807, 0.0819, 0.7759, 0.09999, 0.4884, 0.09145, 0.4892, 0.09329, 0.4811, 0.1018, 0.4803, 0.06828, 0.4598, 0.06037, 0.4622, 0.06384, 0.4518, 0.0691, 0.4499, 0.07799, 0.5151, 0.07126, 0.5161, 0.07226, 0.509, 0.0794, 0.5082, 0.08871, 0.4466, 0.07891, 0.4481, 0.08033, 0.4379, 0.09022, 0.4368, 0.07226, 0.509, 0.06518, 0.5102, 0.06591, 0.5028, 0.07343, 0.5014, 0.05684, 0.7782, 0.07263, 0.9828, 0.06905, 0.9831, 0.05045, 0.7787, 0.1101, 0.4955, 0.1057, 0.4959, 0.108, 0.4882, 0.1126, 0.4876, 0.08761, 0.5468, 0.08132, 0.5473, 0.08231, 0.5407, 0.08919, 0.5396, 0.1018, 0.4803, 0.09329, 0.4811, 0.09495, 0.4724, 0.1038, 0.4716, 0.06373, 0.5243, 0.06007, 0.5256, 0.0607, 0.5186, 0.06443, 0.5173, 0.0794, 0.5082, 0.07226, 0.509, 0.07343, 0.5014, 0.0813, 0.4996, 0.06264, 0.7777, 0.07928, 0.9822, 0.07263, 0.9828, 0.05684, 0.7782, 0.07343, 0.5014, 0.06591, 0.5028, 0.06642, 0.495, 0.07458, 0.493, 0.09865, 0.5448, 0.09337, 0.5461, 0.09609, 0.5388, 0.0999, 0.5379, 0.1126, 0.4876, 0.108, 0.4882, 0.1103, 0.4799, 0.1151, 0.4793, 0.08919, 0.5396, 0.08231, 0.5407, 0.08253, 0.5331, 0.0907, 0.5327, 0.1038, 0.4716, 0.09495, 0.4724, 0.09664, 0.4634, 0.106, 0.4626, 0.106, 0.4626, 0.09664, 0.4634, 0.09832, 0.4537, 0.1083, 0.453, 0.1083, 0.453, 0.09832, 0.4537, 0.1007, 0.4435, 0.111, 0.4429, 0.06443, 0.5173, 0.0607, 0.5186, 0.06136, 0.5115, 0.06518, 0.5102, 0.0691, 0.4499, 0.06384, 0.4518, 0.06434, 0.4414, 0.07006, 0.4395, 0.08863, 0.5052, 0.08439, 0.5063, 0.0856, 0.4984, 0.08993, 0.4973, 0.07657, 0.4673, 0.06768, 0.4693, 0.06828, 0.4598, 0.07768, 0.4579, 0.09464, 0.5118, 0.08748, 0.5126, 0.08863, 0.5052, 0.09633, 0.5043, 0.1057, 0.4959, 0.09768, 0.4965, 0.09999, 0.4884, 0.108, 0.4882, 0.09199, 0.5258, 0.08519, 0.5267, 0.08635, 0.5197, 0.09329, 0.5189, 0.111, 0.4429, 0.1007, 0.4435, 0.1031, 0.4333, 0.1136, 0.4326, 0.06518, 0.5102, 0.06136, 0.5115, 0.06199, 0.5042, 0.06591, 0.5028, 0.1001, 0.5612, 0.09551, 0.562, 0.09337, 0.5461, 0.09865, 0.5448, 0.08993, 0.4973, 0.0856, 0.4984, 0.0869, 0.4903, 0.09145, 0.4892, 0.07872, 0.5411, 0.07501, 0.5422, 0.07562, 0.5354, 0.07912, 0.5342, 0.08439, 0.5063, 0.0794, 0.5082, 0.0813, 0.4996, 0.0856, 0.4984, 0.1178, 0.4707, 0.1128, 0.4713, 0.1154, 0.4623, 0.1208, 0.4617, 0.1151, 0.4793, 0.1103, 0.4799, 0.1128, 0.4713, 0.1178, 0.4707, 0.06591, 0.5028, 0.06199, 0.5042, 0.06237, 0.4967, 0.06642, 0.495, 0.08132, 0.5473, 0.07753, 0.5479, 0.07872, 0.5411, 0.08231, 0.5407, 0.09145, 0.4892, 0.0869, 0.4903, 0.0882, 0.4818, 0.09329, 0.4811, 0.1103, 0.4799, 0.1018, 0.4803, 0.1038, 0.4716, 0.1128, 0.4713, 0.08885, 0.473, 0.08429, 0.4745, 0.08527, 0.4658, 0.08974, 0.4647, 0.1032, 0.5172, 0.1003, 0.5182, 0.1016, 0.5113, 0.1055, 0.5102, 0.0999, 0.5379, 0.09609, 0.5388, 0.09746, 0.532, 0.1012, 0.5312, 0.06169, 0.5515, 0.05808, 0.5527, 0.0579, 0.5461, 0.0613, 0.5447, 0.06642, 0.495, 0.06237, 0.4967, 0.06188, 0.4889, 0.06591, 0.4868, 0.08231, 0.5407, 0.07872, 0.5411, 0.07912, 0.5342, 0.08253, 0.5331, 0.09329, 0.4811, 0.0882, 0.4818, 0.08885, 0.473, 0.09495, 0.4724, 0.07633, 0.5287, 0.06972, 0.5299, 0.07044, 0.5231, 0.07709, 0.5219, 0.0873, 0.4566, 0.07768, 0.4579, 0.07891, 0.4481, 0.08871, 0.4466, 0.07768, 0.4579, 0.06828, 0.4598, 0.0691, 0.4499, 0.07891, 0.4481, 0.07458, 0.493, 0.06642, 0.495, 0.06591, 0.4868, 0.07532, 0.4848, 0.0613, 0.5447, 0.0579, 0.5461, 0.05827, 0.5393, 0.06254, 0.5382, 0.06591, 0.4868, 0.06188, 0.4889, 0.06165, 0.4804, 0.06749, 0.4784, 0.08253, 0.5331, 0.07912, 0.5342, 0.08001, 0.5275, 0.08519, 0.5267, 0.09495, 0.4724, 0.08885, 0.473, 0.08974, 0.4647, 0.09664, 0.4634, 0.09496, 0.4446, 0.08871, 0.4466, 0.09022, 0.4368, 0.09743, 0.4345, 0.1154, 0.4623, 0.106, 0.4626, 0.1083, 0.453, 0.1183, 0.4528, 0.07501, 0.5422, 0.06853, 0.5435, 0.06909, 0.5368, 0.07562, 0.5354, 0.06782, 0.5501, 0.06169, 0.5515, 0.0613, 0.5447, 0.06853, 0.5435, 0.06254, 0.5382, 0.05827, 0.5393, 0.05794, 0.5324, 0.06305, 0.5313, 0.06749, 0.4784, 0.06165, 0.4804, 0.06065, 0.4716, 0.06768, 0.4693, 0.08519, 0.5267, 0.08001, 0.5275, 0.08069, 0.5208, 0.08635, 0.5197, 0.1183, 0.4528, 0.1083, 0.453, 0.111, 0.4429, 0.1214, 0.4426, 0.08069, 0.5208, 0.07709, 0.5219, 0.07799, 0.5151, 0.08155, 0.5142, 0.09633, 0.5043, 0.08863, 0.5052, 0.08993, 0.4973, 0.09768, 0.4965, 0.1003, 0.5182, 0.09329, 0.5189, 0.09464, 0.5118, 0.1016, 0.5113, 0.09664, 0.4634, 0.08974, 0.4647, 0.09252, 0.4551, 0.09832, 0.4537, 0.06305, 0.5313, 0.05794, 0.5324, 0.06007, 0.5256, 0.06373, 0.5243, 0.06768, 0.4693, 0.06065, 0.4716, 0.06037, 0.4622, 0.06828, 0.4598, 0.08635, 0.5197, 0.08069, 0.5208, 0.08155, 0.5142, 0.08748, 0.5126, 0.08001, 0.5275, 0.07633, 0.5287, 0.07709, 0.5219, 0.08069, 0.5208, 0.09252, 0.4551, 0.0873, 0.4566, 0.08871, 0.4466, 0.09496, 0.4446, 0.07709, 0.5219, 0.07044, 0.5231, 0.07126, 0.5161, 0.07799, 0.5151, 0.1016, 0.5113, 0.09464, 0.5118, 0.09633, 0.5043, 0.1031, 0.5035, 0.06972, 0.5299, 0.06305, 0.5313, 0.06373, 0.5243, 0.07044, 0.5231, 0.09022, 0.4368, 0.08033, 0.4379, 0.08226, 0.4272, 0.09361, 0.4251, 0.08033, 0.4379, 0.07006, 0.4395, 0.07197, 0.4287, 0.08226, 0.4272, 0.1314, 0.43, 0.1238, 0.4324, 0.1266, 0.4198, 0.1332, 0.4189, 0.1136, 0.4326, 0.1031, 0.4333, 0.1057, 0.4227, 0.1158, 0.4212, 0.07006, 0.4395, 0.06434, 0.4414, 0.06583, 0.4302, 0.07197, 0.4287, 0.1031, 0.4333, 0.09743, 0.4345, 0.09968, 0.4241, 0.1057, 0.4227, 0.1238, 0.4324, 0.1136, 0.4326, 0.1158, 0.4212, 0.1266, 0.4198, 0.09743, 0.4345, 0.09022, 0.4368, 0.09361, 0.4251, 0.09968, 0.4241, 0.07768, 0.3988, 0.0858, 0.3975, 0.09361, 0.4251, 0.08226, 0.4272, 0.01626, 0.02841, 0.07768, 0.3988, 0.07031, 0.4001, 0.008572, 0.0297, 0.008572, 0.0297, 0.07031, 0.4001, 0.0622, 0.4015, 0.0001165, 0.03112, 0.07128, 0.0193, 0.13, 0.39, 0.1178, 0.3913, 0.05856, 0.02133, 0.05856, 0.02133, 0.1178, 0.3913, 0.1098, 0.3925, 0.0501, 0.02274, 0.0501, 0.02274, 0.1098, 0.3925, 0.102, 0.3944, 0.04164, 0.02416, 0.03318, 0.02558, 0.09397, 0.3962, 0.0858, 0.3975, 0.02472, 0.02699, 0.07546, 0.7763, 0.09261, 0.9812, 0.08594, 0.9817, 0.06903, 0.777, 0.0858, 0.3975, 0.09397, 0.3962, 0.09968, 0.4241, 0.09361, 0.4251, 0.07031, 0.4001, 0.07768, 0.3988, 0.08226, 0.4272, 0.07197, 0.4287, 0.09389, 0.7204, 0.08643, 0.7212, 0.08783, 0.7139, 0.09502, 0.7129, 0.0819, 0.7759, 0.07546, 0.7763, 0.07387, 0.7539, 0.07882, 0.7536, 0.09811, 0.7437, 0.08951, 0.7447, 0.09115, 0.7362, 0.09936, 0.7351, 0.09115, 0.7362, 0.0829, 0.7369, 0.08477, 0.7289, 0.09261, 0.7281, 0.06509, 0.7387, 0.05686, 0.7391, 0.05905, 0.731, 0.06702, 0.7308, 0.09458, 0.7531, 0.087, 0.7536, 0.08951, 0.7447, 0.09811, 0.7437, 0.09607, 0.6657, 0.09217, 0.6667, 0.09373, 0.6598, 0.09739, 0.659, 0.086, 0.6806, 0.07947, 0.6815, 0.08063, 0.6748, 0.08699, 0.6742, 0.09551, 0.562, 0.1078, 0.6275, 0.102, 0.6286, 0.08973, 0.5632, 0.1001, 0.5612, 0.1124, 0.6266, 0.1078, 0.6275, 0.09551, 0.562, 0.07584, 0.5656, 0.0883, 0.6315, 0.08368, 0.6323, 0.07127, 0.5666, 0.08513, 0.5639, 0.09755, 0.6296, 0.09296, 0.6307, 0.08046, 0.5646, 0.08973, 0.5632, 0.102, 0.6286, 0.09755, 0.6296, 0.08513, 0.5639, 0.06715, 0.5675, 0.07951, 0.633, 0.07495, 0.6337, 0.06262, 0.5684, 0.07127, 0.5666, 0.08368, 0.6323, 0.07951, 0.633, 0.06715, 0.5675, 0.08046, 0.5646, 0.09296, 0.6307, 0.0883, 0.6315, 0.07584, 0.5656, 0.06264, 0.7777, 0.05684, 0.7782, 0.0527, 0.7557, 0.06099, 0.7551, 0.0691, 0.7546, 0.06099, 0.7551, 0.06316, 0.7468, 0.07149, 0.7463, 0.09636, 0.7746, 0.08828, 0.7756, 0.087, 0.7536, 0.09458, 0.7531, 0.08248, 0.7012, 0.07518, 0.7021, 0.07716, 0.6949, 0.0839, 0.6942, 0.09936, 0.7351, 0.09115, 0.7362, 0.09261, 0.7281, 0.1004, 0.727, 0.07546, 0.7763, 0.06903, 0.777, 0.0691, 0.7546, 0.07387, 0.7539, 0.1004, 0.727, 0.09261, 0.7281, 0.09389, 0.7204, 0.1013, 0.7192, 0.08828, 0.7756, 0.0819, 0.7759, 0.07882, 0.7536, 0.087, 0.7536, 0.09755, 0.6296, 0.102, 0.6286, 0.1061, 0.645, 0.09993, 0.6461, 0.1038, 0.7337, 0.09936, 0.7351, 0.1004, 0.727, 0.1046, 0.7256, 0.08699, 0.6742, 0.08063, 0.6748, 0.08197, 0.6683, 0.08861, 0.6677, 0.1117, 0.6697, 0.1081, 0.6706, 0.1092, 0.6641, 0.1128, 0.6632, 0.07759, 0.737, 0.07318, 0.7381, 0.07474, 0.7302, 0.07891, 0.7293, 0.1145, 0.6559, 0.1104, 0.6575, 0.1113, 0.6509, 0.1159, 0.6493, 0.1056, 0.7104, 0.1019, 0.712, 0.1026, 0.7043, 0.1065, 0.7033, 0.08508, 0.6873, 0.07835, 0.6882, 0.07947, 0.6815, 0.086, 0.6806, 0.08771, 0.6933, 0.0839, 0.6942, 0.08508, 0.6873, 0.08889, 0.6863, 0.08173, 0.7152, 0.07801, 0.7158, 0.08006, 0.709, 0.08499, 0.7076, 0.06898, 0.7232, 0.0614, 0.7233, 0.0637, 0.716, 0.07097, 0.716, 0.09021, 0.6734, 0.08699, 0.6742, 0.08861, 0.6677, 0.09217, 0.6667, 0.102, 0.6286, 0.1078, 0.6275, 0.1131, 0.6435, 0.1061, 0.645, 0.07835, 0.6882, 0.0717, 0.689, 0.07281, 0.6823, 0.07947, 0.6815, 0.08889, 0.6863, 0.08508, 0.6873, 0.086, 0.6806, 0.08949, 0.6795, 0.06903, 0.777, 0.06264, 0.7777, 0.06099, 0.7551, 0.0691, 0.7546, 0.09755, 0.6296, 0.09993, 0.6461, 0.09641, 0.6471, 0.09296, 0.6307, 0.09739, 0.659, 0.09373, 0.6598, 0.09519, 0.6534, 0.09864, 0.6526, 0.1052, 0.6906, 0.09862, 0.6914, 0.09957, 0.6848, 0.1061, 0.6838, 0.06316, 0.7468, 0.05379, 0.7469, 0.05686, 0.7391, 0.06509, 0.7387, 0.1104, 0.6575, 0.1039, 0.6583, 0.105, 0.6517, 0.1113, 0.6509, 0.07387, 0.7539, 0.0691, 0.7546, 0.07149, 0.7463, 0.07629, 0.7454, 0.1078, 0.6275, 0.1124, 0.6266, 0.1168, 0.6426, 0.1131, 0.6435, 0.1026, 0.7043, 0.0963, 0.7056, 0.09711, 0.6985, 0.1041, 0.6973, 0.07951, 0.633, 0.08368, 0.6323, 0.08598, 0.6489, 0.07984, 0.6495, 0.1071, 0.6772, 0.1006, 0.6781, 0.1016, 0.6715, 0.1081, 0.6706, 0.08639, 0.7003, 0.08248, 0.7012, 0.0839, 0.6942, 0.08771, 0.6933, 0.07947, 0.6815, 0.07281, 0.6823, 0.07404, 0.6755, 0.08063, 0.6748, 0.1046, 0.7256, 0.1004, 0.727, 0.1013, 0.7192, 0.1043, 0.7177, 0.1128, 0.6632, 0.1092, 0.6641, 0.1104, 0.6575, 0.1145, 0.6559, 0.09711, 0.6985, 0.09028, 0.6994, 0.09154, 0.6923, 0.09862, 0.6914, 0.08783, 0.7139, 0.08173, 0.7152, 0.08499, 0.7076, 0.08905, 0.7066, 0.07318, 0.7381, 0.06509, 0.7387, 0.06702, 0.7308, 0.07474, 0.7302, 0.0839, 0.6942, 0.07716, 0.6949, 0.07835, 0.6882, 0.08508, 0.6873, 0.07097, 0.716, 0.0637, 0.716, 0.06596, 0.7089, 0.07305, 0.709, 0.08328, 0.6618, 0.07682, 0.6624, 0.07816, 0.6559, 0.08456, 0.6554, 0.1065, 0.7033, 0.1026, 0.7043, 0.1041, 0.6973, 0.1078, 0.6964, 0.09862, 0.6914, 0.09154, 0.6923, 0.09293, 0.6857, 0.09957, 0.6848, 0.07542, 0.6689, 0.06972, 0.6697, 0.07325, 0.6631, 0.07682, 0.6624, 0.07801, 0.7158, 0.07097, 0.716, 0.07305, 0.709, 0.08006, 0.709, 0.08969, 0.6611, 0.08328, 0.6618, 0.08456, 0.6554, 0.09073, 0.6548, 0.07305, 0.709, 0.06596, 0.7089, 0.06814, 0.7021, 0.07518, 0.7021, 0.1078, 0.6964, 0.1041, 0.6973, 0.1052, 0.6906, 0.1088, 0.6895, 0.087, 0.7536, 0.07882, 0.7536, 0.08083, 0.7453, 0.08951, 0.7447, 0.09957, 0.6848, 0.09293, 0.6857, 0.09406, 0.679, 0.1006, 0.6781, 0.0614, 0.7233, 0.05705, 0.7237, 0.05952, 0.7164, 0.0637, 0.716, 0.08006, 0.709, 0.07305, 0.709, 0.07518, 0.7021, 0.08248, 0.7012, 0.07518, 0.7021, 0.06814, 0.7021, 0.07006, 0.6954, 0.07716, 0.6949, 0.1016, 0.7516, 0.09458, 0.7531, 0.09811, 0.7437, 0.1029, 0.7423, 0.1088, 0.6895, 0.1052, 0.6906, 0.1061, 0.6838, 0.1097, 0.6828, 0.08951, 0.7447, 0.08083, 0.7453, 0.0829, 0.7369, 0.09115, 0.7362, 0.1006, 0.6781, 0.09406, 0.679, 0.09511, 0.6724, 0.1016, 0.6715, 0.1016, 0.6715, 0.09511, 0.6724, 0.09607, 0.6657, 0.1027, 0.6649, 0.1027, 0.6649, 0.09607, 0.6657, 0.09739, 0.659, 0.1039, 0.6583, 0.0637, 0.716, 0.05952, 0.7164, 0.06194, 0.7093, 0.06596, 0.7089, 0.07682, 0.6624, 0.07325, 0.6631, 0.07454, 0.6567, 0.07816, 0.6559, 0.08905, 0.7066, 0.08499, 0.7076, 0.08639, 0.7003, 0.09028, 0.6994, 0.08063, 0.6748, 0.07404, 0.6755, 0.07542, 0.6689, 0.08197, 0.6683, 0.09502, 0.7129, 0.08783, 0.7139, 0.08905, 0.7066, 0.0963, 0.7056, 0.1041, 0.6973, 0.09711, 0.6985, 0.09862, 0.6914, 0.1052, 0.6906, 0.09261, 0.7281, 0.08477, 0.7289, 0.08643, 0.7212, 0.09389, 0.7204, 0.1039, 0.6583, 0.09739, 0.659, 0.09864, 0.6526, 0.105, 0.6517, 0.06596, 0.7089, 0.06194, 0.7093, 0.06425, 0.7026, 0.06814, 0.7021, 0.09028, 0.6994, 0.08639, 0.7003, 0.08771, 0.6933, 0.09154, 0.6923, 0.07629, 0.7454, 0.07149, 0.7463, 0.07318, 0.7381, 0.07759, 0.737, 0.08499, 0.7076, 0.08006, 0.709, 0.08248, 0.7012, 0.08639, 0.7003, 0.1107, 0.6762, 0.1071, 0.6772, 0.1081, 0.6706, 0.1117, 0.6697, 0.1097, 0.6828, 0.1061, 0.6838, 0.1071, 0.6772, 0.1107, 0.6762, 0.06814, 0.7021, 0.06425, 0.7026, 0.06628, 0.696, 0.07006, 0.6954, 0.07882, 0.7536, 0.07387, 0.7539, 0.07629, 0.7454, 0.08083, 0.7453, 0.09154, 0.6923, 0.08771, 0.6933, 0.08889, 0.6863, 0.09293, 0.6857, 0.1061, 0.6838, 0.09957, 0.6848, 0.1006, 0.6781, 0.1071, 0.6772, 0.08949, 0.6795, 0.086, 0.6806, 0.08699, 0.6742, 0.09021, 0.6734, 0.1043, 0.7177, 0.1013, 0.7192, 0.1019, 0.712, 0.1056, 0.7104, 0.1029, 0.7423, 0.09811, 0.7437, 0.09936, 0.7351, 0.1038, 0.7337, 0.0527, 0.7557, 0.04764, 0.7565, 0.0491, 0.7478, 0.05379, 0.7469, 0.07006, 0.6954, 0.06628, 0.696, 0.06785, 0.6895, 0.0717, 0.689, 0.08083, 0.7453, 0.07629, 0.7454, 0.07759, 0.737, 0.0829, 0.7369, 0.09293, 0.6857, 0.08889, 0.6863, 0.08949, 0.6795, 0.09406, 0.679, 0.07474, 0.7302, 0.06702, 0.7308, 0.06898, 0.7232, 0.07633, 0.7228, 0.08861, 0.6677, 0.08197, 0.6683, 0.08328, 0.6618, 0.08969, 0.6611, 0.08197, 0.6683, 0.07542, 0.6689, 0.07682, 0.6624, 0.08328, 0.6618, 0.07716, 0.6949, 0.07006, 0.6954, 0.0717, 0.689, 0.07835, 0.6882, 0.05379, 0.7469, 0.0491, 0.7478, 0.05137, 0.7393, 0.05686, 0.7391, 0.0717, 0.689, 0.06785, 0.6895, 0.06812, 0.6829, 0.07281, 0.6823, 0.0829, 0.7369, 0.07759, 0.737, 0.07891, 0.7293, 0.08477, 0.7289, 0.09406, 0.679, 0.08949, 0.6795, 0.09021, 0.6734, 0.09511, 0.6724, 0.09373, 0.6598, 0.08969, 0.6611, 0.09073, 0.6548, 0.09519, 0.6534, 0.1081, 0.6706, 0.1016, 0.6715, 0.1027, 0.6649, 0.1092, 0.6641, 0.07149, 0.7463, 0.06316, 0.7468, 0.06509, 0.7387, 0.07318, 0.7381, 0.06099, 0.7551, 0.0527, 0.7557, 0.05379, 0.7469, 0.06316, 0.7468, 0.05686, 0.7391, 0.05137, 0.7393, 0.05281, 0.731, 0.05905, 0.731, 0.07281, 0.6823, 0.06812, 0.6829, 0.06872, 0.6763, 0.07404, 0.6755, 0.08477, 0.7289, 0.07891, 0.7293, 0.08031, 0.722, 0.08643, 0.7212, 0.1092, 0.6641, 0.1027, 0.6649, 0.1039, 0.6583, 0.1104, 0.6575, 0.08031, 0.722, 0.07633, 0.7228, 0.07801, 0.7158, 0.08173, 0.7152, 0.0963, 0.7056, 0.08905, 0.7066, 0.09028, 0.6994, 0.09711, 0.6985, 0.1013, 0.7192, 0.09389, 0.7204, 0.09502, 0.7129, 0.1019, 0.712, 0.09511, 0.6724, 0.09021, 0.6734, 0.09217, 0.6667, 0.09607, 0.6657, 0.05905, 0.731, 0.05281, 0.731, 0.05705, 0.7237, 0.0614, 0.7233, 0.07404, 0.6755, 0.06872, 0.6763, 0.06972, 0.6697, 0.07542, 0.6689, 0.08643, 0.7212, 0.08031, 0.722, 0.08173, 0.7152, 0.08783, 0.7139, 0.07891, 0.7293, 0.07474, 0.7302, 0.07633, 0.7228, 0.08031, 0.722, 0.09217, 0.6667, 0.08861, 0.6677, 0.08969, 0.6611, 0.09373, 0.6598, 0.07633, 0.7228, 0.06898, 0.7232, 0.07097, 0.716, 0.07801, 0.7158, 0.1019, 0.712, 0.09502, 0.7129, 0.0963, 0.7056, 0.1026, 0.7043, 0.06702, 0.7308, 0.05905, 0.731, 0.0614, 0.7233, 0.06898, 0.7232, 0.09073, 0.6548, 0.08456, 0.6554, 0.08598, 0.6489, 0.0928, 0.6477, 0.08456, 0.6554, 0.07816, 0.6559, 0.07984, 0.6495, 0.08598, 0.6489, 0.1159, 0.6493, 0.1113, 0.6509, 0.1131, 0.6435, 0.1168, 0.6426, 0.105, 0.6517, 0.09864, 0.6526, 0.09993, 0.6461, 0.1061, 0.645, 0.07816, 0.6559, 0.07454, 0.6567, 0.0762, 0.6501, 0.07984, 0.6495, 0.09864, 0.6526, 0.09519, 0.6534, 0.09641, 0.6471, 0.09993, 0.6461, 0.1113, 0.6509, 0.105, 0.6517, 0.1061, 0.645, 0.1131, 0.6435, 0.09519, 0.6534, 0.09073, 0.6548, 0.0928, 0.6477, 0.09641, 0.6471, 0.0883, 0.6315, 0.09296, 0.6307, 0.09641, 0.6471, 0.0928, 0.6477, 0.08368, 0.6323, 0.0883, 0.6315, 0.0928, 0.6477, 0.08598, 0.6489, 0.07495, 0.6337, 0.07951, 0.633, 0.07984, 0.6495, 0.0762, 0.6501, 0.1028, 0.7739, 0.09636, 0.7746, 0.09458, 0.7531, 0.1016, 0.7516, 0.05684, 0.7782, 0.05045, 0.7787, 0.04764, 0.7565, 0.0527, 0.7557])
me_plane_003.materials.append(mat_material)
me_plane_003.use_remesh_preserve_volume = False
me_plane_003.use_remesh_preserve_attributes = False
me_plane_003.use_mirror_vertex_groups = False
me_plane_003.update()

# ---- objects
ob_ucx_fence_00 = bpy.data.objects.new('UCX_fence_00', me_cube_003)
ob_ucx_fence_01 = bpy.data.objects.new('UCX_fence_01', me_cube_002)
ob_railing = bpy.data.objects.new('railing', me_cube)
ob_fence = bpy.data.objects.new('fence', me_plane_003)

# ---- transforms, parenting, visibility, modifiers, constraints
ob_ucx_fence_00.location = (0.0, 0.0, 0.0)
ob_ucx_fence_00.hide_viewport = True
ob_ucx_fence_00.lineart.crease_threshold = 0.0
ob_ucx_fence_01.location = (0.0, 0.0, 0.0)
ob_ucx_fence_01.hide_viewport = True
ob_ucx_fence_01.lineart.crease_threshold = 0.0
ob_railing.location = (0.0, 0.0, 0.0)
ob_railing.lineart.crease_threshold = 0.0
ob_fence.location = (0.0, 0.0, 0.0)
ob_fence.lineart.crease_threshold = 0.0

# ---- collection membership
col_collection_1.objects.link(ob_ucx_fence_00)
col_collection_1.objects.link(ob_ucx_fence_01)
col_collection_1.objects.link(ob_railing)
col_collection_1.objects.link(ob_fence)

# ---- scene / render settings (as saved in the file)
scene.frame_start = 1; scene.frame_end = 250; scene.frame_set(1)
scene.render.engine = 'CYCLES'
scene.render.resolution_percentage = 50
scene.render.dither_intensity = 0.0
scene.cycles.use_denoising = False
scene.cycles.samples = 10
scene.cycles.sampling_pattern = 'TABULATED_SOBOL'
scene.cycles.light_sampling_threshold = 0.0
scene.cycles.use_adaptive_sampling = False
scene.cycles.use_light_tree = False
scene.cycles.blur_glossy = 0.0
scene.cycles.pixel_filter_type = 'GAUSSIAN'
scene.cycles.sample_clamp_indirect = 0.0
scene.view_settings.view_transform = 'Standard'
bpy.context.view_layer.update()

# ---- added for rendering (the .blend has no active camera and no usable light): camera, sun
cam_auto = bpy.data.cameras.new('AutoCamera')
cam_auto.lens = 50.0
cam_auto.sensor_width = 36.0
cam_auto.clip_end = 1870.7
ob_auto_camera = bpy.data.objects.new('AutoCamera', cam_auto)
scene.collection.objects.link(ob_auto_camera)
ob_auto_camera.location = (120.343, -119.161, 140.524)
ob_auto_camera.rotation_euler = (1.09748, -7.21219e-08, 0.694738)
scene.camera = ob_auto_camera
light_auto_sun = bpy.data.lights.new('AutoSun', 'SUN')
light_auto_sun.energy = 3.0
light_auto_sun.angle = 0.0523599
ob_auto_sun = bpy.data.objects.new('AutoSun', light_auto_sun)
scene.collection.objects.link(ob_auto_sun)
ob_auto_sun.rotation_euler = (0.872665, 0.174533, 0.523599)
bpy.context.view_layer.update()
